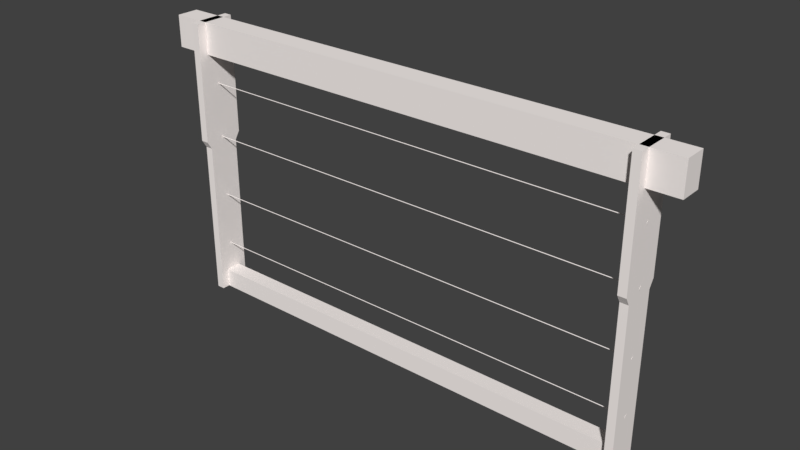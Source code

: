 # Source: HiveFrame.blend  (saved by Blender 2.79.0; exported with 4.5.12 LTS)
import bpy
from mathutils import Matrix  # noqa: F401  (used for matrix-valued properties, if any)

bpy.ops.wm.read_factory_settings(use_empty=True)
scene = bpy.context.scene
scene.name = 'Scene'

# ---- collections
col_collection_1 = bpy.data.collections.new('Collection 1'); scene.collection.children.link(col_collection_1)

# ---- materials (node trees are filled in below, after node groups)
mat_material_002 = bpy.data.materials.new('Material.002')
mat_material_002.alpha_threshold = 0.0
mat_material_002.use_transparent_shadow = False
mat_material_002.diffuse_color = (0.9699, 0.9068, 0.8795, 1.0)
mat_material_002.roughness = 0.5

# ---- material node trees

# ---- world
world_world = bpy.data.worlds.new('World'); scene.world = world_world
world_world.color = (0.05088, 0.05088, 0.05088)
world_world.use_sun_shadow = False
world_world.sun_shadow_jitter_overblur = 0.0
world_world.cycles.sampling_method = 'MANUAL'

# ---- meshes
me_cube_006 = bpy.data.meshes.new('Cube.006')
me_cube_006.from_pydata([(-16.75, -0.7094, 7.375), (-16.75, -0.7094, 9.375), (-16.75, 0.6906, 7.375), (-16.75, 0.6906, 9.375), (-14.35, 0.01558, -5.625), (-14.35, 0.0151, -5.63), (-14.35, 0.01368, -5.634), (-14.35, 0.01137, -5.639), (-14.35, 0.008258, -5.642), (-14.35, 0.004469, -5.645), (-14.35, 0.0001471, -5.648), (-14.35, -0.004543, -5.649), (-14.35, -0.00942, -5.65), (-14.35, -0.0143, -5.649), (-14.35, -0.01899, -5.648), (-14.35, -0.02331, -5.645), (-14.35, -0.0271, -5.642), (-14.35, -0.03021, -5.639), (-14.35, -0.03252, -5.634), (-14.35, -0.03394, -5.63), (-14.35, -0.03442, -5.625), (-14.35, -0.03394, -5.62), (-14.35, -0.03252, -5.615), (-14.35, -0.03021, -5.611), (-14.35, -0.0271, -5.607), (-14.35, -0.02331, -5.604), (-14.35, -0.01899, -5.602), (-14.35, -0.0143, -5.6), (-14.35, -0.00942, -5.6), (-14.35, -0.004543, -5.6), (-14.35, 0.0001471, -5.602), (-14.35, 0.004469, -5.604), (-14.35, 0.008258, -5.607), (-14.35, 0.01137, -5.611), (-14.35, 0.01368, -5.615), (-14.35, 0.0151, -5.62), (-14.35, 0.01558, -2.125), (-14.35, 0.0151, -2.13), (-14.35, 0.01368, -2.134), (-14.35, 0.01137, -2.139), (-14.35, 0.008258, -2.142), (-14.35, 0.004469, -2.145), (-14.35, 0.0001471, -2.148), (-14.35, -0.004543, -2.149), (-14.35, -0.00942, -2.15), (-14.35, -0.0143, -2.149), (-14.35, -0.01899, -2.148), (-14.35, -0.02331, -2.145), (-14.35, -0.0271, -2.142), (-14.35, -0.03021, -2.139), (-14.35, -0.03252, -2.134), (-14.35, -0.03394, -2.13), (-14.35, -0.03442, -2.125), (-14.35, -0.03394, -2.12), (-14.35, -0.03252, -2.115), (-14.35, -0.03021, -2.111), (-14.35, -0.0271, -2.107), (-14.35, -0.02331, -2.104), (-14.35, -0.01899, -2.102), (-14.35, -0.0143, -2.1), (-14.35, -0.00942, -2.1), (-14.35, -0.004543, -2.1), (-14.35, 0.0001471, -2.102), (-14.35, 0.004469, -2.104), (-14.35, 0.008258, -2.107), (-14.35, 0.01137, -2.111), (-14.35, 0.01368, -2.115), (-14.35, 0.0151, -2.12), (-14.35, 0.01558, 1.875), (-14.35, 0.0151, 1.87), (-14.35, 0.01368, 1.866), (-14.35, 0.01137, 1.861), (-14.35, 0.008258, 1.858), (-14.35, 0.004469, 1.855), (-14.35, 0.0001471, 1.852), (-14.35, -0.004543, 1.851), (-14.35, -0.00942, 1.85), (-14.35, -0.0143, 1.851), (-14.35, -0.01899, 1.852), (-14.35, -0.02331, 1.855), (-14.35, -0.0271, 1.858), (-14.35, -0.03021, 1.861), (-14.35, -0.03252, 1.866), (-14.35, -0.03394, 1.87), (-14.35, -0.03442, 1.875), (-14.35, -0.03394, 1.88), (-14.35, -0.03252, 1.885), (-14.35, -0.03021, 1.889), (-14.35, -0.0271, 1.893), (-14.35, -0.02331, 1.896), (-14.35, -0.01899, 1.898), (-14.35, -0.0143, 1.9), (-14.35, -0.00942, 1.9), (-14.35, -0.004543, 1.9), (-14.35, 0.0001471, 1.898), (-14.35, 0.004469, 1.896), (-14.35, 0.008258, 1.893), (-14.35, 0.01137, 1.889), (-14.35, 0.01368, 1.885), (-14.35, 0.0151, 1.88), (-14.35, 0.01558, 5.375), (-14.35, 0.0151, 5.37), (-14.35, 0.01368, 5.366), (-14.35, 0.01137, 5.361), (-14.35, 0.008257, 5.358), (-14.35, 0.004469, 5.355), (-14.35, 0.0001466, 5.352), (-14.35, -0.004543, 5.351), (-14.35, -0.00942, 5.35), (-14.35, -0.0143, 5.351), (-14.35, -0.01899, 5.352), (-14.35, -0.02331, 5.355), (-14.35, -0.0271, 5.358), (-14.35, -0.03021, 5.361), (-14.35, -0.03252, 5.366), (-14.35, -0.03394, 5.37), (-14.35, -0.03442, 5.375), (-14.35, -0.03394, 5.38), (-14.35, -0.03252, 5.385), (-14.35, -0.03021, 5.389), (-14.35, -0.0271, 5.393), (-14.35, -0.02331, 5.396), (-14.35, -0.01899, 5.398), (-14.35, -0.0143, 5.4), (-14.35, -0.00942, 5.4), (-14.35, -0.004543, 5.4), (-14.35, 0.0001466, 5.398), (-14.35, 0.004469, 5.396), (-14.35, 0.008257, 5.393), (-14.35, 0.01137, 5.389), (-14.35, 0.01368, 5.385), (-14.35, 0.0151, 5.38), (-14.86, 0.09058, -5.625), (-14.34, 0.09058, -5.625), (-14.86, 0.08866, -5.644), (-14.34, 0.08866, -5.644), (-14.86, 0.08297, -5.663), (-14.34, 0.08297, -5.663), (-14.86, 0.07373, -5.68), (-14.34, 0.07373, -5.68), (-14.86, 0.06129, -5.695), (-14.34, 0.06129, -5.695), (-14.86, 0.04614, -5.708), (-14.34, 0.04614, -5.708), (-14.86, 0.02885, -5.717), (-14.34, 0.02885, -5.717), (-14.86, 0.01009, -5.723), (-14.34, 0.01009, -5.723), (-14.86, -0.00942, -5.725), (-14.34, -0.00942, -5.725), (-14.86, -0.02893, -5.723), (-14.34, -0.02893, -5.723), (-14.86, -0.04769, -5.717), (-14.34, -0.04769, -5.717), (-14.86, -0.06498, -5.708), (-14.34, -0.06498, -5.708), (-14.86, -0.08013, -5.695), (-14.34, -0.08013, -5.695), (-14.86, -0.09257, -5.68), (-14.34, -0.09257, -5.68), (-14.86, -0.1018, -5.663), (-14.34, -0.1018, -5.663), (-14.86, -0.1075, -5.644), (-14.34, -0.1075, -5.644), (-14.86, -0.1094, -5.625), (-14.34, -0.1094, -5.625), (-14.86, -0.1075, -5.605), (-14.34, -0.1075, -5.605), (-14.86, -0.1018, -5.586), (-14.34, -0.1018, -5.586), (-14.86, -0.09257, -5.569), (-14.34, -0.09257, -5.569), (-14.86, -0.08013, -5.554), (-14.34, -0.08013, -5.554), (-14.86, -0.06498, -5.541), (-14.34, -0.06498, -5.541), (-14.86, -0.04769, -5.532), (-14.34, -0.04769, -5.532), (-14.86, -0.02893, -5.527), (-14.34, -0.02893, -5.527), (-14.86, -0.00942, -5.525), (-14.34, -0.00942, -5.525), (-14.86, 0.01009, -5.527), (-14.34, 0.01009, -5.527), (-14.86, 0.02885, -5.532), (-14.34, 0.02885, -5.532), (-14.86, 0.04614, -5.541), (-14.34, 0.04614, -5.541), (-14.86, 0.06129, -5.554), (-14.34, 0.06129, -5.554), (-14.86, 0.07373, -5.569), (-14.34, 0.07373, -5.569), (-14.86, 0.08297, -5.586), (-14.34, 0.08297, -5.586), (-14.86, 0.08866, -5.605), (-14.34, 0.08866, -5.605), (-14.86, 0.09058, -2.125), (-14.34, 0.09058, -2.125), (-14.86, 0.08866, -2.144), (-14.34, 0.08866, -2.144), (-14.86, 0.08297, -2.163), (-14.34, 0.08297, -2.163), (-14.86, 0.07373, -2.18), (-14.34, 0.07373, -2.18), (-14.86, 0.06129, -2.195), (-14.34, 0.06129, -2.195), (-14.86, 0.04614, -2.208), (-14.34, 0.04614, -2.208), (-14.86, 0.02885, -2.217), (-14.34, 0.02885, -2.217), (-14.86, 0.01009, -2.223), (-14.34, 0.01009, -2.223), (-14.86, -0.00942, -2.225), (-14.34, -0.00942, -2.225), (-14.86, -0.02893, -2.223), (-14.34, -0.02893, -2.223), (-14.86, -0.04769, -2.217), (-14.34, -0.04769, -2.217), (-14.86, -0.06498, -2.208), (-14.34, -0.06498, -2.208), (-14.86, -0.08013, -2.195), (-14.34, -0.08013, -2.195), (-14.86, -0.09257, -2.18), (-14.34, -0.09257, -2.18), (-14.86, -0.1018, -2.163), (-14.34, -0.1018, -2.163), (-14.86, -0.1075, -2.144), (-14.34, -0.1075, -2.144), (-14.86, -0.1094, -2.125), (-14.34, -0.1094, -2.125), (-14.86, -0.1075, -2.105), (-14.34, -0.1075, -2.105), (-14.86, -0.1018, -2.086), (-14.34, -0.1018, -2.086), (-14.86, -0.09257, -2.069), (-14.34, -0.09257, -2.069), (-14.86, -0.08013, -2.054), (-14.34, -0.08013, -2.054), (-14.86, -0.06498, -2.041), (-14.34, -0.06498, -2.041), (-14.86, -0.04769, -2.032), (-14.34, -0.04769, -2.032), (-14.86, -0.02893, -2.027), (-14.34, -0.02893, -2.027), (-14.86, -0.00942, -2.025), (-14.34, -0.00942, -2.025), (-14.86, 0.01009, -2.027), (-14.34, 0.01009, -2.027), (-14.86, 0.02885, -2.032), (-14.34, 0.02885, -2.032), (-14.86, 0.04614, -2.041), (-14.34, 0.04614, -2.041), (-14.86, 0.06129, -2.054), (-14.34, 0.06129, -2.054), (-14.86, 0.07373, -2.069), (-14.34, 0.07373, -2.069), (-14.86, 0.08297, -2.086), (-14.34, 0.08297, -2.086), (-14.86, 0.08866, -2.105), (-14.34, 0.08866, -2.105), (-14.86, 0.09058, 1.875), (-14.34, 0.09058, 1.875), (-14.86, 0.08866, 1.856), (-14.34, 0.08866, 1.856), (-14.86, 0.08297, 1.837), (-14.34, 0.08297, 1.837), (-14.86, 0.07373, 1.82), (-14.34, 0.07373, 1.82), (-14.86, 0.06129, 1.805), (-14.34, 0.06129, 1.805), (-14.86, 0.04614, 1.792), (-14.34, 0.04614, 1.792), (-14.86, 0.02885, 1.783), (-14.34, 0.02885, 1.783), (-14.86, 0.01009, 1.777), (-14.34, 0.01009, 1.777), (-14.86, -0.00942, 1.775), (-14.34, -0.00942, 1.775), (-14.86, -0.02893, 1.777), (-14.34, -0.02893, 1.777), (-14.86, -0.04769, 1.783), (-14.34, -0.04769, 1.783), (-14.86, -0.06498, 1.792), (-14.34, -0.06498, 1.792), (-14.86, -0.08013, 1.805), (-14.34, -0.08013, 1.805), (-14.86, -0.09257, 1.82), (-14.34, -0.09257, 1.82), (-14.86, -0.1018, 1.837), (-14.34, -0.1018, 1.837), (-14.86, -0.1075, 1.856), (-14.34, -0.1075, 1.856), (-14.86, -0.1094, 1.875), (-14.34, -0.1094, 1.875), (-14.86, -0.1075, 1.895), (-14.34, -0.1075, 1.895), (-14.86, -0.1018, 1.914), (-14.34, -0.1018, 1.914), (-14.86, -0.09257, 1.931), (-14.34, -0.09257, 1.931), (-14.86, -0.08013, 1.946), (-14.34, -0.08013, 1.946), (-14.86, -0.06498, 1.959), (-14.34, -0.06498, 1.959), (-14.86, -0.04769, 1.968), (-14.34, -0.04769, 1.968), (-14.86, -0.02893, 1.973), (-14.34, -0.02893, 1.973), (-14.86, -0.00942, 1.975), (-14.34, -0.00942, 1.975), (-14.86, 0.01009, 1.973), (-14.34, 0.01009, 1.973), (-14.86, 0.02885, 1.968), (-14.34, 0.02885, 1.968), (-14.86, 0.04614, 1.959), (-14.34, 0.04614, 1.959), (-14.86, 0.06129, 1.946), (-14.34, 0.06129, 1.946), (-14.86, 0.07373, 1.931), (-14.34, 0.07373, 1.931), (-14.86, 0.08297, 1.914), (-14.34, 0.08297, 1.914), (-14.86, 0.08866, 1.895), (-14.34, 0.08866, 1.895), (-14.86, 0.09058, 5.375), (-14.34, 0.09058, 5.375), (-14.86, 0.08866, 5.356), (-14.34, 0.08866, 5.356), (-14.86, 0.08297, 5.337), (-14.34, 0.08297, 5.337), (-14.86, 0.07373, 5.32), (-14.34, 0.07373, 5.32), (-14.86, 0.06129, 5.305), (-14.34, 0.06129, 5.305), (-14.86, 0.04614, 5.292), (-14.34, 0.04614, 5.292), (-14.86, 0.02885, 5.283), (-14.34, 0.02885, 5.283), (-14.86, 0.01009, 5.277), (-14.34, 0.01009, 5.277), (-14.86, -0.00942, 5.275), (-14.34, -0.00942, 5.275), (-14.86, -0.02893, 5.277), (-14.34, -0.02893, 5.277), (-14.86, -0.04769, 5.283), (-14.34, -0.04769, 5.283), (-14.86, -0.06498, 5.292), (-14.34, -0.06498, 5.292), (-14.86, -0.08013, 5.305), (-14.34, -0.08013, 5.305), (-14.86, -0.09257, 5.32), (-14.34, -0.09257, 5.32), (-14.86, -0.1018, 5.337), (-14.34, -0.1018, 5.337), (-14.86, -0.1075, 5.356), (-14.34, -0.1075, 5.356), (-14.86, -0.1094, 5.375), (-14.34, -0.1094, 5.375), (-14.86, -0.1075, 5.395), (-14.34, -0.1075, 5.395), (-14.86, -0.1018, 5.414), (-14.34, -0.1018, 5.414), (-14.86, -0.09257, 5.431), (-14.34, -0.09257, 5.431), (-14.86, -0.08013, 5.446), (-14.34, -0.08013, 5.446), (-14.86, -0.06498, 5.459), (-14.34, -0.06498, 5.459), (-14.86, -0.04769, 5.468), (-14.34, -0.04769, 5.468), (-14.86, -0.02893, 5.473), (-14.34, -0.02893, 5.473), (-14.86, -0.00942, 5.475), (-14.34, -0.00942, 5.475), (-14.86, 0.01009, 5.473), (-14.34, 0.01009, 5.473), (-14.86, 0.02885, 5.468), (-14.34, 0.02885, 5.468), (-14.86, 0.04614, 5.459), (-14.34, 0.04614, 5.459), (-14.86, 0.06129, 5.446), (-14.34, 0.06129, 5.446), (-14.86, 0.07373, 5.431), (-14.34, 0.07373, 5.431), (-14.86, 0.08297, 5.414), (-14.34, 0.08297, 5.414), (-14.86, 0.08866, 5.395), (-14.34, 0.08866, 5.395), (-14.35, -0.5094, -8.625), (-14.35, -0.5094, -7.425), (-14.35, 0.4906, -8.625), (-14.35, 0.4906, -7.425), (-14.85, -1.309, 1.875), (-14.85, -1.309, 9.375), (-14.85, 1.291, 1.875), (-14.85, 1.291, 9.375), (-14.35, -1.309, 9.375), (-14.35, 1.291, 1.875), (-14.35, 1.291, 9.375), (-14.85, -1.009, 1.375), (-14.85, 0.9906, 1.375), (-14.35, -1.009, 1.375), (-14.85, -1.009, -8.625), (-14.85, 0.9906, -8.625), (-14.35, 0.9906, -8.625), (-14.35, -1.009, -8.625), (-14.35, 0.9906, 1.375), (-14.35, -1.309, 1.875), (16.75, -0.7094, 7.375), (16.75, -0.7094, 9.375), (16.75, 0.6906, 7.375), (16.75, 0.6906, 9.375), (0.0, -0.7094, 7.375), (0.0, -0.7094, 9.375), (0.0, 0.6906, 7.375), (0.0, 0.6906, 9.375), (14.35, 0.01558, -5.625), (0.0, 0.01558, -5.625), (14.35, 0.0151, -5.63), (0.0, 0.0151, -5.63), (14.35, 0.01368, -5.634), (0.0, 0.01368, -5.634), (14.35, 0.01137, -5.639), (0.0, 0.01137, -5.639), (14.35, 0.008258, -5.642), (0.0, 0.008258, -5.642), (14.35, 0.004469, -5.645), (0.0, 0.004469, -5.645), (14.35, 0.0001471, -5.648), (0.0, 0.0001471, -5.648), (14.35, -0.004543, -5.649), (0.0, -0.004543, -5.649), (14.35, -0.00942, -5.65), (0.0, -0.00942, -5.65), (14.35, -0.0143, -5.649), (0.0, -0.0143, -5.649), (14.35, -0.01899, -5.648), (0.0, -0.01899, -5.648), (14.35, -0.02331, -5.645), (0.0, -0.02331, -5.645), (14.35, -0.0271, -5.642), (0.0, -0.0271, -5.642), (14.35, -0.03021, -5.639), (0.0, -0.03021, -5.639), (14.35, -0.03252, -5.634), (0.0, -0.03252, -5.634), (14.35, -0.03394, -5.63), (0.0, -0.03394, -5.63), (14.35, -0.03442, -5.625), (0.0, -0.03442, -5.625), (14.35, -0.03394, -5.62), (0.0, -0.03394, -5.62), (14.35, -0.03252, -5.615), (0.0, -0.03252, -5.615), (14.35, -0.03021, -5.611), (0.0, -0.03021, -5.611), (14.35, -0.0271, -5.607), (0.0, -0.0271, -5.607), (14.35, -0.02331, -5.604), (0.0, -0.02331, -5.604), (14.35, -0.01899, -5.602), (0.0, -0.01899, -5.602), (14.35, -0.0143, -5.6), (0.0, -0.0143, -5.6), (14.35, -0.00942, -5.6), (0.0, -0.00942, -5.6), (14.35, -0.004543, -5.6), (0.0, -0.004543, -5.6), (14.35, 0.0001471, -5.602), (0.0, 0.0001471, -5.602), (14.35, 0.004469, -5.604), (0.0, 0.004469, -5.604), (14.35, 0.008258, -5.607), (0.0, 0.008258, -5.607), (14.35, 0.01137, -5.611), (0.0, 0.01137, -5.611), (14.35, 0.01368, -5.615), (0.0, 0.01368, -5.615), (14.35, 0.0151, -5.62), (0.0, 0.0151, -5.62), (14.35, 0.01558, -2.125), (0.0, 0.01558, -2.125), (14.35, 0.0151, -2.13), (0.0, 0.0151, -2.13), (14.35, 0.01368, -2.134), (0.0, 0.01368, -2.134), (14.35, 0.01137, -2.139), (0.0, 0.01137, -2.139), (14.35, 0.008258, -2.142), (0.0, 0.008258, -2.142), (14.35, 0.004469, -2.145), (0.0, 0.004469, -2.145), (14.35, 0.0001471, -2.148), (0.0, 0.0001471, -2.148), (14.35, -0.004543, -2.149), (0.0, -0.004543, -2.149), (14.35, -0.00942, -2.15), (0.0, -0.00942, -2.15), (14.35, -0.0143, -2.149), (0.0, -0.0143, -2.149), (14.35, -0.01899, -2.148), (0.0, -0.01899, -2.148), (14.35, -0.02331, -2.145), (0.0, -0.02331, -2.145), (14.35, -0.0271, -2.142), (0.0, -0.0271, -2.142), (14.35, -0.03021, -2.139), (0.0, -0.03021, -2.139), (14.35, -0.03252, -2.134), (0.0, -0.03252, -2.134), (14.35, -0.03394, -2.13), (0.0, -0.03394, -2.13), (14.35, -0.03442, -2.125), (0.0, -0.03442, -2.125), (14.35, -0.03394, -2.12), (0.0, -0.03394, -2.12), (14.35, -0.03252, -2.115), (0.0, -0.03252, -2.115), (14.35, -0.03021, -2.111), (0.0, -0.03021, -2.111), (14.35, -0.0271, -2.107), (0.0, -0.0271, -2.107), (14.35, -0.02331, -2.104), (0.0, -0.02331, -2.104), (14.35, -0.01899, -2.102), (0.0, -0.01899, -2.102), (14.35, -0.0143, -2.1), (0.0, -0.0143, -2.1), (14.35, -0.00942, -2.1), (0.0, -0.00942, -2.1), (14.35, -0.004543, -2.1), (0.0, -0.004543, -2.1), (14.35, 0.0001471, -2.102), (0.0, 0.0001471, -2.102), (14.35, 0.004469, -2.104), (0.0, 0.004469, -2.104), (14.35, 0.008258, -2.107), (0.0, 0.008258, -2.107), (14.35, 0.01137, -2.111), (0.0, 0.01137, -2.111), (14.35, 0.01368, -2.115), (0.0, 0.01368, -2.115), (14.35, 0.0151, -2.12), (0.0, 0.0151, -2.12), (14.35, 0.01558, 1.875), (0.0, 0.01558, 1.875), (14.35, 0.0151, 1.87), (0.0, 0.0151, 1.87), (14.35, 0.01368, 1.866), (0.0, 0.01368, 1.866), (14.35, 0.01137, 1.861), (0.0, 0.01137, 1.861), (14.35, 0.008258, 1.858), (0.0, 0.008258, 1.858), (14.35, 0.004469, 1.855), (0.0, 0.004469, 1.855), (14.35, 0.0001471, 1.852), (0.0, 0.0001471, 1.852), (14.35, -0.004543, 1.851), (0.0, -0.004543, 1.851), (14.35, -0.00942, 1.85), (0.0, -0.00942, 1.85), (14.35, -0.0143, 1.851), (0.0, -0.0143, 1.851), (14.35, -0.01899, 1.852), (0.0, -0.01899, 1.852), (14.35, -0.02331, 1.855), (0.0, -0.02331, 1.855), (14.35, -0.0271, 1.858), (0.0, -0.0271, 1.858), (14.35, -0.03021, 1.861), (0.0, -0.03021, 1.861), (14.35, -0.03252, 1.866), (0.0, -0.03252, 1.866), (14.35, -0.03394, 1.87), (0.0, -0.03394, 1.87), (14.35, -0.03442, 1.875), (0.0, -0.03442, 1.875), (14.35, -0.03394, 1.88), (0.0, -0.03394, 1.88), (14.35, -0.03252, 1.885), (0.0, -0.03252, 1.885), (14.35, -0.03021, 1.889), (0.0, -0.03021, 1.889), (14.35, -0.0271, 1.893), (0.0, -0.0271, 1.893), (14.35, -0.02331, 1.896), (0.0, -0.02331, 1.896), (14.35, -0.01899, 1.898), (0.0, -0.01899, 1.898), (14.35, -0.0143, 1.9), (0.0, -0.0143, 1.9), (14.35, -0.00942, 1.9), (0.0, -0.00942, 1.9), (14.35, -0.004543, 1.9), (0.0, -0.004543, 1.9), (14.35, 0.0001471, 1.898), (0.0, 0.0001471, 1.898), (14.35, 0.004469, 1.896), (0.0, 0.004469, 1.896), (14.35, 0.008258, 1.893), (0.0, 0.008258, 1.893), (14.35, 0.01137, 1.889), (0.0, 0.01137, 1.889), (14.35, 0.01368, 1.885), (0.0, 0.01368, 1.885), (14.35, 0.0151, 1.88), (0.0, 0.0151, 1.88), (14.35, 0.01558, 5.375), (0.0, 0.01558, 5.375), (14.35, 0.0151, 5.37), (0.0, 0.0151, 5.37), (14.35, 0.01368, 5.366), (0.0, 0.01368, 5.366), (14.35, 0.01137, 5.361), (0.0, 0.01137, 5.361), (14.35, 0.008257, 5.358), (0.0, 0.008257, 5.358), (14.35, 0.004469, 5.355), (0.0, 0.004469, 5.355), (14.35, 0.0001466, 5.352), (0.0, 0.0001466, 5.352), (14.35, -0.004543, 5.351), (0.0, -0.004543, 5.351), (14.35, -0.00942, 5.35), (0.0, -0.00942, 5.35), (14.35, -0.0143, 5.351), (0.0, -0.0143, 5.351), (14.35, -0.01899, 5.352), (0.0, -0.01899, 5.352), (14.35, -0.02331, 5.355), (0.0, -0.02331, 5.355), (14.35, -0.0271, 5.358), (0.0, -0.0271, 5.358), (14.35, -0.03021, 5.361), (0.0, -0.03021, 5.361), (14.35, -0.03252, 5.366), (0.0, -0.03252, 5.366), (14.35, -0.03394, 5.37), (0.0, -0.03394, 5.37), (14.35, -0.03442, 5.375), (0.0, -0.03442, 5.375), (14.35, -0.03394, 5.38), (0.0, -0.03394, 5.38), (14.35, -0.03252, 5.385), (0.0, -0.03252, 5.385), (14.35, -0.03021, 5.389), (0.0, -0.03021, 5.389), (14.35, -0.0271, 5.393), (0.0, -0.0271, 5.393), (14.35, -0.02331, 5.396), (0.0, -0.02331, 5.396), (14.35, -0.01899, 5.398), (0.0, -0.01899, 5.398), (14.35, -0.0143, 5.4), (0.0, -0.0143, 5.4), (14.35, -0.00942, 5.4), (0.0, -0.00942, 5.4), (14.35, -0.004543, 5.4), (0.0, -0.004543, 5.4), (14.35, 0.0001466, 5.398), (0.0, 0.0001466, 5.398), (14.35, 0.004469, 5.396), (0.0, 0.004469, 5.396), (14.35, 0.008257, 5.393), (0.0, 0.008257, 5.393), (14.35, 0.01137, 5.389), (0.0, 0.01137, 5.389), (14.35, 0.01368, 5.385), (0.0, 0.01368, 5.385), (14.35, 0.0151, 5.38), (0.0, 0.0151, 5.38), (14.86, 0.09058, -5.625), (14.34, 0.09058, -5.625), (14.86, 0.08866, -5.644), (14.34, 0.08866, -5.644), (14.86, 0.08297, -5.663), (14.34, 0.08297, -5.663), (14.86, 0.07373, -5.68), (14.34, 0.07373, -5.68), (14.86, 0.06129, -5.695), (14.34, 0.06129, -5.695), (14.86, 0.04614, -5.708), (14.34, 0.04614, -5.708), (14.86, 0.02885, -5.717), (14.34, 0.02885, -5.717), (14.86, 0.01009, -5.723), (14.34, 0.01009, -5.723), (14.86, -0.00942, -5.725), (14.34, -0.00942, -5.725), (14.86, -0.02893, -5.723), (14.34, -0.02893, -5.723), (14.86, -0.04769, -5.717), (14.34, -0.04769, -5.717), (14.86, -0.06498, -5.708), (14.34, -0.06498, -5.708), (14.86, -0.08013, -5.695), (14.34, -0.08013, -5.695), (14.86, -0.09257, -5.68), (14.34, -0.09257, -5.68), (14.86, -0.1018, -5.663), (14.34, -0.1018, -5.663), (14.86, -0.1075, -5.644), (14.34, -0.1075, -5.644), (14.86, -0.1094, -5.625), (14.34, -0.1094, -5.625), (14.86, -0.1075, -5.605), (14.34, -0.1075, -5.605), (14.86, -0.1018, -5.586), (14.34, -0.1018, -5.586), (14.86, -0.09257, -5.569), (14.34, -0.09257, -5.569), (14.86, -0.08013, -5.554), (14.34, -0.08013, -5.554), (14.86, -0.06498, -5.541), (14.34, -0.06498, -5.541), (14.86, -0.04769, -5.532), (14.34, -0.04769, -5.532), (14.86, -0.02893, -5.527), (14.34, -0.02893, -5.527), (14.86, -0.00942, -5.525), (14.34, -0.00942, -5.525), (14.86, 0.01009, -5.527), (14.34, 0.01009, -5.527), (14.86, 0.02885, -5.532), (14.34, 0.02885, -5.532), (14.86, 0.04614, -5.541), (14.34, 0.04614, -5.541), (14.86, 0.06129, -5.554), (14.34, 0.06129, -5.554), (14.86, 0.07373, -5.569), (14.34, 0.07373, -5.569), (14.86, 0.08297, -5.586), (14.34, 0.08297, -5.586), (14.86, 0.08866, -5.605), (14.34, 0.08866, -5.605), (14.86, 0.09058, -2.125), (14.34, 0.09058, -2.125), (14.86, 0.08866, -2.144), (14.34, 0.08866, -2.144), (14.86, 0.08297, -2.163), (14.34, 0.08297, -2.163), (14.86, 0.07373, -2.18), (14.34, 0.07373, -2.18), (14.86, 0.06129, -2.195), (14.34, 0.06129, -2.195), (14.86, 0.04614, -2.208), (14.34, 0.04614, -2.208), (14.86, 0.02885, -2.217), (14.34, 0.02885, -2.217), (14.86, 0.01009, -2.223), (14.34, 0.01009, -2.223), (14.86, -0.00942, -2.225), (14.34, -0.00942, -2.225), (14.86, -0.02893, -2.223), (14.34, -0.02893, -2.223), (14.86, -0.04769, -2.217), (14.34, -0.04769, -2.217), (14.86, -0.06498, -2.208), (14.34, -0.06498, -2.208), (14.86, -0.08013, -2.195), (14.34, -0.08013, -2.195), (14.86, -0.09257, -2.18), (14.34, -0.09257, -2.18), (14.86, -0.1018, -2.163), (14.34, -0.1018, -2.163), (14.86, -0.1075, -2.144), (14.34, -0.1075, -2.144), (14.86, -0.1094, -2.125), (14.34, -0.1094, -2.125), (14.86, -0.1075, -2.105), (14.34, -0.1075, -2.105), (14.86, -0.1018, -2.086), (14.34, -0.1018, -2.086), (14.86, -0.09257, -2.069), (14.34, -0.09257, -2.069), (14.86, -0.08013, -2.054), (14.34, -0.08013, -2.054), (14.86, -0.06498, -2.041), (14.34, -0.06498, -2.041), (14.86, -0.04769, -2.032), (14.34, -0.04769, -2.032), (14.86, -0.02893, -2.027), (14.34, -0.02893, -2.027), (14.86, -0.00942, -2.025), (14.34, -0.00942, -2.025), (14.86, 0.01009, -2.027), (14.34, 0.01009, -2.027), (14.86, 0.02885, -2.032), (14.34, 0.02885, -2.032), (14.86, 0.04614, -2.041), (14.34, 0.04614, -2.041), (14.86, 0.06129, -2.054), (14.34, 0.06129, -2.054), (14.86, 0.07373, -2.069), (14.34, 0.07373, -2.069), (14.86, 0.08297, -2.086), (14.34, 0.08297, -2.086), (14.86, 0.08866, -2.105), (14.34, 0.08866, -2.105), (14.86, 0.09058, 1.875), (14.34, 0.09058, 1.875), (14.86, 0.08866, 1.856), (14.34, 0.08866, 1.856), (14.86, 0.08297, 1.837), (14.34, 0.08297, 1.837), (14.86, 0.07373, 1.82), (14.34, 0.07373, 1.82), (14.86, 0.06129, 1.805), (14.34, 0.06129, 1.805), (14.86, 0.04614, 1.792), (14.34, 0.04614, 1.792), (14.86, 0.02885, 1.783), (14.34, 0.02885, 1.783), (14.86, 0.01009, 1.777), (14.34, 0.01009, 1.777), (14.86, -0.00942, 1.775), (14.34, -0.00942, 1.775), (14.86, -0.02893, 1.777), (14.34, -0.02893, 1.777), (14.86, -0.04769, 1.783), (14.34, -0.04769, 1.783), (14.86, -0.06498, 1.792), (14.34, -0.06498, 1.792), (14.86, -0.08013, 1.805), (14.34, -0.08013, 1.805), (14.86, -0.09257, 1.82), (14.34, -0.09257, 1.82), (14.86, -0.1018, 1.837), (14.34, -0.1018, 1.837), (14.86, -0.1075, 1.856), (14.34, -0.1075, 1.856), (14.86, -0.1094, 1.875), (14.34, -0.1094, 1.875), (14.86, -0.1075, 1.895), (14.34, -0.1075, 1.895), (14.86, -0.1018, 1.914), (14.34, -0.1018, 1.914), (14.86, -0.09257, 1.931), (14.34, -0.09257, 1.931), (14.86, -0.08013, 1.946), (14.34, -0.08013, 1.946), (14.86, -0.06498, 1.959), (14.34, -0.06498, 1.959), (14.86, -0.04769, 1.968), (14.34, -0.04769, 1.968), (14.86, -0.02893, 1.973), (14.34, -0.02893, 1.973), (14.86, -0.00942, 1.975), (14.34, -0.00942, 1.975), (14.86, 0.01009, 1.973), (14.34, 0.01009, 1.973), (14.86, 0.02885, 1.968), (14.34, 0.02885, 1.968), (14.86, 0.04614, 1.959), (14.34, 0.04614, 1.959), (14.86, 0.06129, 1.946), (14.34, 0.06129, 1.946), (14.86, 0.07373, 1.931), (14.34, 0.07373, 1.931), (14.86, 0.08297, 1.914), (14.34, 0.08297, 1.914), (14.86, 0.08866, 1.895), (14.34, 0.08866, 1.895), (14.86, 0.09058, 5.375), (14.34, 0.09058, 5.375), (14.86, 0.08866, 5.356), (14.34, 0.08866, 5.356), (14.86, 0.08297, 5.337), (14.34, 0.08297, 5.337), (14.86, 0.07373, 5.32), (14.34, 0.07373, 5.32), (14.86, 0.06129, 5.305), (14.34, 0.06129, 5.305), (14.86, 0.04614, 5.292), (14.34, 0.04614, 5.292), (14.86, 0.02885, 5.283), (14.34, 0.02885, 5.283), (14.86, 0.01009, 5.277), (14.34, 0.01009, 5.277), (14.86, -0.00942, 5.275), (14.34, -0.00942, 5.275), (14.86, -0.02893, 5.277), (14.34, -0.02893, 5.277), (14.86, -0.04769, 5.283), (14.34, -0.04769, 5.283), (14.86, -0.06498, 5.292), (14.34, -0.06498, 5.292), (14.86, -0.08013, 5.305), (14.34, -0.08013, 5.305), (14.86, -0.09257, 5.32), (14.34, -0.09257, 5.32), (14.86, -0.1018, 5.337), (14.34, -0.1018, 5.337), (14.86, -0.1075, 5.356), (14.34, -0.1075, 5.356), (14.86, -0.1094, 5.375), (14.34, -0.1094, 5.375), (14.86, -0.1075, 5.395), (14.34, -0.1075, 5.395), (14.86, -0.1018, 5.414), (14.34, -0.1018, 5.414), (14.86, -0.09257, 5.431), (14.34, -0.09257, 5.431), (14.86, -0.08013, 5.446), (14.34, -0.08013, 5.446), (14.86, -0.06498, 5.459), (14.34, -0.06498, 5.459), (14.86, -0.04769, 5.468), (14.34, -0.04769, 5.468), (14.86, -0.02893, 5.473), (14.34, -0.02893, 5.473), (14.86, -0.00942, 5.475), (14.34, -0.00942, 5.475), (14.86, 0.01009, 5.473), (14.34, 0.01009, 5.473), (14.86, 0.02885, 5.468), (14.34, 0.02885, 5.468), (14.86, 0.04614, 5.459), (14.34, 0.04614, 5.459), (14.86, 0.06129, 5.446), (14.34, 0.06129, 5.446), (14.86, 0.07373, 5.431), (14.34, 0.07373, 5.431), (14.86, 0.08297, 5.414), (14.34, 0.08297, 5.414), (14.86, 0.08866, 5.395), (14.34, 0.08866, 5.395), (14.35, -0.5094, -8.625), (14.35, -0.5094, -7.425), (14.35, 0.4906, -8.625), (14.35, 0.4906, -7.425), (0.0, -0.5094, -8.625), (0.0, -0.5094, -7.425), (0.0, 0.4906, -8.625), (0.0, 0.4906, -7.425), (14.85, -1.309, 1.875), (14.85, -1.309, 9.375), (14.35, -1.309, 9.375), (14.35, 1.291, 1.875), (14.35, 1.291, 9.375), (14.85, 1.291, 9.375), (14.85, -1.009, 1.375), (14.85, 0.9906, 1.375), (14.35, -1.009, 1.375), (14.85, -1.009, -8.625), (14.85, 0.9906, -8.625), (14.35, 0.9906, -8.625), (14.35, -1.009, -8.625), (14.35, 0.9906, 1.375), (14.85, 1.291, 1.875), (14.35, -1.309, 1.875)], [], [(0, 1, 3, 2), (2, 3, 415, 414), (412, 413, 1, 0), (2, 414, 412, 0), (415, 3, 1, 413), (4, 417, 419, 5), (5, 419, 421, 6), (6, 421, 423, 7), (7, 423, 425, 8), (8, 425, 427, 9), (9, 427, 429, 10), (10, 429, 431, 11), (11, 431, 433, 12), (12, 433, 435, 13), (13, 435, 437, 14), (14, 437, 439, 15), (15, 439, 441, 16), (16, 441, 443, 17), (17, 443, 445, 18), (18, 445, 447, 19), (19, 447, 449, 20), (20, 449, 451, 21), (21, 451, 453, 22), (22, 453, 455, 23), (23, 455, 457, 24), (24, 457, 459, 25), (25, 459, 461, 26), (26, 461, 463, 27), (27, 463, 465, 28), (28, 465, 467, 29), (29, 467, 469, 30), (30, 469, 471, 31), (31, 471, 473, 32), (32, 473, 475, 33), (33, 475, 477, 34), (34, 477, 479, 35), (35, 479, 417, 4), (4, 5, 6, 7, 8, 9, 10, 11, 12, 13, 14, 15, 16, 17, 18, 19, 20, 21, 22, 23, 24, 25, 26, 27, 28, 29, 30, 31, 32, 33, 34, 35), (36, 481, 483, 37), (37, 483, 485, 38), (38, 485, 487, 39), (39, 487, 489, 40), (40, 489, 491, 41), (41, 491, 493, 42), (42, 493, 495, 43), (43, 495, 497, 44), (44, 497, 499, 45), (45, 499, 501, 46), (46, 501, 503, 47), (47, 503, 505, 48), (48, 505, 507, 49), (49, 507, 509, 50), (50, 509, 511, 51), (51, 511, 513, 52), (52, 513, 515, 53), (53, 515, 517, 54), (54, 517, 519, 55), (55, 519, 521, 56), (56, 521, 523, 57), (57, 523, 525, 58), (58, 525, 527, 59), (59, 527, 529, 60), (60, 529, 531, 61), (61, 531, 533, 62), (62, 533, 535, 63), (63, 535, 537, 64), (64, 537, 539, 65), (65, 539, 541, 66), (66, 541, 543, 67), (67, 543, 481, 36), (36, 37, 38, 39, 40, 41, 42, 43, 44, 45, 46, 47, 48, 49, 50, 51, 52, 53, 54, 55, 56, 57, 58, 59, 60, 61, 62, 63, 64, 65, 66, 67), (68, 545, 547, 69), (69, 547, 549, 70), (70, 549, 551, 71), (71, 551, 553, 72), (72, 553, 555, 73), (73, 555, 557, 74), (74, 557, 559, 75), (75, 559, 561, 76), (76, 561, 563, 77), (77, 563, 565, 78), (78, 565, 567, 79), (79, 567, 569, 80), (80, 569, 571, 81), (81, 571, 573, 82), (82, 573, 575, 83), (83, 575, 577, 84), (84, 577, 579, 85), (85, 579, 581, 86), (86, 581, 583, 87), (87, 583, 585, 88), (88, 585, 587, 89), (89, 587, 589, 90), (90, 589, 591, 91), (91, 591, 593, 92), (92, 593, 595, 93), (93, 595, 597, 94), (94, 597, 599, 95), (95, 599, 601, 96), (96, 601, 603, 97), (97, 603, 605, 98), (98, 605, 607, 99), (99, 607, 545, 68), (68, 69, 70, 71, 72, 73, 74, 75, 76, 77, 78, 79, 80, 81, 82, 83, 84, 85, 86, 87, 88, 89, 90, 91, 92, 93, 94, 95, 96, 97, 98, 99), (100, 609, 611, 101), (101, 611, 613, 102), (102, 613, 615, 103), (103, 615, 617, 104), (104, 617, 619, 105), (105, 619, 621, 106), (106, 621, 623, 107), (107, 623, 625, 108), (108, 625, 627, 109), (109, 627, 629, 110), (110, 629, 631, 111), (111, 631, 633, 112), (112, 633, 635, 113), (113, 635, 637, 114), (114, 637, 639, 115), (115, 639, 641, 116), (116, 641, 643, 117), (117, 643, 645, 118), (118, 645, 647, 119), (119, 647, 649, 120), (120, 649, 651, 121), (121, 651, 653, 122), (122, 653, 655, 123), (123, 655, 657, 124), (124, 657, 659, 125), (125, 659, 661, 126), (126, 661, 663, 127), (127, 663, 665, 128), (128, 665, 667, 129), (129, 667, 669, 130), (130, 669, 671, 131), (131, 671, 609, 100), (100, 101, 102, 103, 104, 105, 106, 107, 108, 109, 110, 111, 112, 113, 114, 115, 116, 117, 118, 119, 120, 121, 122, 123, 124, 125, 126, 127, 128, 129, 130, 131), (132, 133, 135, 134), (134, 135, 137, 136), (136, 137, 139, 138), (138, 139, 141, 140), (140, 141, 143, 142), (142, 143, 145, 144), (144, 145, 147, 146), (146, 147, 149, 148), (148, 149, 151, 150), (150, 151, 153, 152), (152, 153, 155, 154), (154, 155, 157, 156), (156, 157, 159, 158), (158, 159, 161, 160), (160, 161, 163, 162), (162, 163, 165, 164), (164, 165, 167, 166), (166, 167, 169, 168), (168, 169, 171, 170), (170, 171, 173, 172), (172, 173, 175, 174), (174, 175, 177, 176), (176, 177, 179, 178), (178, 179, 181, 180), (180, 181, 183, 182), (182, 183, 185, 184), (184, 185, 187, 186), (186, 187, 189, 188), (188, 189, 191, 190), (190, 191, 193, 192), (135, 133, 195, 193, 191, 189, 187, 185, 183, 181, 179, 177, 175, 173, 171, 169, 167, 165, 163, 161, 159, 157, 155, 153, 151, 149, 147, 145, 143, 141, 139, 137), (192, 193, 195, 194), (194, 195, 133, 132), (132, 134, 136, 138, 140, 142, 144, 146, 148, 150, 152, 154, 156, 158, 160, 162, 164, 166, 168, 170, 172, 174, 176, 178, 180, 182, 184, 186, 188, 190, 192, 194), (196, 197, 199, 198), (198, 199, 201, 200), (200, 201, 203, 202), (202, 203, 205, 204), (204, 205, 207, 206), (206, 207, 209, 208), (208, 209, 211, 210), (210, 211, 213, 212), (212, 213, 215, 214), (214, 215, 217, 216), (216, 217, 219, 218), (218, 219, 221, 220), (220, 221, 223, 222), (222, 223, 225, 224), (224, 225, 227, 226), (226, 227, 229, 228), (228, 229, 231, 230), (230, 231, 233, 232), (232, 233, 235, 234), (234, 235, 237, 236), (236, 237, 239, 238), (238, 239, 241, 240), (240, 241, 243, 242), (242, 243, 245, 244), (244, 245, 247, 246), (246, 247, 249, 248), (248, 249, 251, 250), (250, 251, 253, 252), (252, 253, 255, 254), (254, 255, 257, 256), (199, 197, 259, 257, 255, 253, 251, 249, 247, 245, 243, 241, 239, 237, 235, 233, 231, 229, 227, 225, 223, 221, 219, 217, 215, 213, 211, 209, 207, 205, 203, 201), (256, 257, 259, 258), (258, 259, 197, 196), (196, 198, 200, 202, 204, 206, 208, 210, 212, 214, 216, 218, 220, 222, 224, 226, 228, 230, 232, 234, 236, 238, 240, 242, 244, 246, 248, 250, 252, 254, 256, 258), (260, 261, 263, 262), (262, 263, 265, 264), (264, 265, 267, 266), (266, 267, 269, 268), (268, 269, 271, 270), (270, 271, 273, 272), (272, 273, 275, 274), (274, 275, 277, 276), (276, 277, 279, 278), (278, 279, 281, 280), (280, 281, 283, 282), (282, 283, 285, 284), (284, 285, 287, 286), (286, 287, 289, 288), (288, 289, 291, 290), (290, 291, 293, 292), (292, 293, 295, 294), (294, 295, 297, 296), (296, 297, 299, 298), (298, 299, 301, 300), (300, 301, 303, 302), (302, 303, 305, 304), (304, 305, 307, 306), (306, 307, 309, 308), (308, 309, 311, 310), (310, 311, 313, 312), (312, 313, 315, 314), (314, 315, 317, 316), (316, 317, 319, 318), (318, 319, 321, 320), (263, 261, 323, 321, 319, 317, 315, 313, 311, 309, 307, 305, 303, 301, 299, 297, 295, 293, 291, 289, 287, 285, 283, 281, 279, 277, 275, 273, 271, 269, 267, 265), (320, 321, 323, 322), (322, 323, 261, 260), (260, 262, 264, 266, 268, 270, 272, 274, 276, 278, 280, 282, 284, 286, 288, 290, 292, 294, 296, 298, 300, 302, 304, 306, 308, 310, 312, 314, 316, 318, 320, 322), (324, 325, 327, 326), (326, 327, 329, 328), (328, 329, 331, 330), (330, 331, 333, 332), (332, 333, 335, 334), (334, 335, 337, 336), (336, 337, 339, 338), (338, 339, 341, 340), (340, 341, 343, 342), (342, 343, 345, 344), (344, 345, 347, 346), (346, 347, 349, 348), (348, 349, 351, 350), (350, 351, 353, 352), (352, 353, 355, 354), (354, 355, 357, 356), (356, 357, 359, 358), (358, 359, 361, 360), (360, 361, 363, 362), (362, 363, 365, 364), (364, 365, 367, 366), (366, 367, 369, 368), (368, 369, 371, 370), (370, 371, 373, 372), (372, 373, 375, 374), (374, 375, 377, 376), (376, 377, 379, 378), (378, 379, 381, 380), (380, 381, 383, 382), (382, 383, 385, 384), (327, 325, 387, 385, 383, 381, 379, 377, 375, 373, 371, 369, 367, 365, 363, 361, 359, 357, 355, 353, 351, 349, 347, 345, 343, 341, 339, 337, 335, 333, 331, 329), (384, 385, 387, 386), (386, 387, 325, 324), (324, 326, 328, 330, 332, 334, 336, 338, 340, 342, 344, 346, 348, 350, 352, 354, 356, 358, 360, 362, 364, 366, 368, 370, 372, 374, 376, 378, 380, 382, 384, 386), (390, 391, 935, 934), (932, 933, 389, 388), (390, 934, 932, 388), (935, 391, 389, 933), (392, 393, 395, 394), (394, 395, 398, 397), (397, 398, 396, 407), (407, 396, 393, 392), (394, 392, 407, 397), (398, 395, 393, 396), (402, 399, 400, 403), (403, 400, 406, 404), (404, 406, 401, 405), (405, 401, 399, 402), (394, 397, 406, 400), (407, 392, 399, 401), (397, 407, 401, 406), (392, 394, 400, 399), (405, 402, 403, 404), (408, 410, 411, 409), (410, 414, 415, 411), (412, 408, 409, 413), (410, 408, 412, 414), (415, 413, 409, 411), (416, 418, 419, 417), (418, 420, 421, 419), (420, 422, 423, 421), (422, 424, 425, 423), (424, 426, 427, 425), (426, 428, 429, 427), (428, 430, 431, 429), (430, 432, 433, 431), (432, 434, 435, 433), (434, 436, 437, 435), (436, 438, 439, 437), (438, 440, 441, 439), (440, 442, 443, 441), (442, 444, 445, 443), (444, 446, 447, 445), (446, 448, 449, 447), (448, 450, 451, 449), (450, 452, 453, 451), (452, 454, 455, 453), (454, 456, 457, 455), (456, 458, 459, 457), (458, 460, 461, 459), (460, 462, 463, 461), (462, 464, 465, 463), (464, 466, 467, 465), (466, 468, 469, 467), (468, 470, 471, 469), (470, 472, 473, 471), (472, 474, 475, 473), (474, 476, 477, 475), (419, 421, 423, 425, 427, 429, 431, 433, 435, 437, 439, 441, 443, 445, 447, 449, 451, 453, 455, 457, 459, 461, 463, 465, 467, 469, 471, 473, 475, 477, 479, 417), (476, 478, 479, 477), (478, 416, 417, 479), (416, 478, 476, 474, 472, 470, 468, 466, 464, 462, 460, 458, 456, 454, 452, 450, 448, 446, 444, 442, 440, 438, 436, 434, 432, 430, 428, 426, 424, 422, 420, 418), (480, 482, 483, 481), (482, 484, 485, 483), (484, 486, 487, 485), (486, 488, 489, 487), (488, 490, 491, 489), (490, 492, 493, 491), (492, 494, 495, 493), (494, 496, 497, 495), (496, 498, 499, 497), (498, 500, 501, 499), (500, 502, 503, 501), (502, 504, 505, 503), (504, 506, 507, 505), (506, 508, 509, 507), (508, 510, 511, 509), (510, 512, 513, 511), (512, 514, 515, 513), (514, 516, 517, 515), (516, 518, 519, 517), (518, 520, 521, 519), (520, 522, 523, 521), (522, 524, 525, 523), (524, 526, 527, 525), (526, 528, 529, 527), (528, 530, 531, 529), (530, 532, 533, 531), (532, 534, 535, 533), (534, 536, 537, 535), (536, 538, 539, 537), (538, 540, 541, 539), (483, 485, 487, 489, 491, 493, 495, 497, 499, 501, 503, 505, 507, 509, 511, 513, 515, 517, 519, 521, 523, 525, 527, 529, 531, 533, 535, 537, 539, 541, 543, 481), (540, 542, 543, 541), (542, 480, 481, 543), (480, 542, 540, 538, 536, 534, 532, 530, 528, 526, 524, 522, 520, 518, 516, 514, 512, 510, 508, 506, 504, 502, 500, 498, 496, 494, 492, 490, 488, 486, 484, 482), (544, 546, 547, 545), (546, 548, 549, 547), (548, 550, 551, 549), (550, 552, 553, 551), (552, 554, 555, 553), (554, 556, 557, 555), (556, 558, 559, 557), (558, 560, 561, 559), (560, 562, 563, 561), (562, 564, 565, 563), (564, 566, 567, 565), (566, 568, 569, 567), (568, 570, 571, 569), (570, 572, 573, 571), (572, 574, 575, 573), (574, 576, 577, 575), (576, 578, 579, 577), (578, 580, 581, 579), (580, 582, 583, 581), (582, 584, 585, 583), (584, 586, 587, 585), (586, 588, 589, 587), (588, 590, 591, 589), (590, 592, 593, 591), (592, 594, 595, 593), (594, 596, 597, 595), (596, 598, 599, 597), (598, 600, 601, 599), (600, 602, 603, 601), (602, 604, 605, 603), (547, 549, 551, 553, 555, 557, 559, 561, 563, 565, 567, 569, 571, 573, 575, 577, 579, 581, 583, 585, 587, 589, 591, 593, 595, 597, 599, 601, 603, 605, 607, 545), (604, 606, 607, 605), (606, 544, 545, 607), (544, 606, 604, 602, 600, 598, 596, 594, 592, 590, 588, 586, 584, 582, 580, 578, 576, 574, 572, 570, 568, 566, 564, 562, 560, 558, 556, 554, 552, 550, 548, 546), (608, 610, 611, 609), (610, 612, 613, 611), (612, 614, 615, 613), (614, 616, 617, 615), (616, 618, 619, 617), (618, 620, 621, 619), (620, 622, 623, 621), (622, 624, 625, 623), (624, 626, 627, 625), (626, 628, 629, 627), (628, 630, 631, 629), (630, 632, 633, 631), (632, 634, 635, 633), (634, 636, 637, 635), (636, 638, 639, 637), (638, 640, 641, 639), (640, 642, 643, 641), (642, 644, 645, 643), (644, 646, 647, 645), (646, 648, 649, 647), (648, 650, 651, 649), (650, 652, 653, 651), (652, 654, 655, 653), (654, 656, 657, 655), (656, 658, 659, 657), (658, 660, 661, 659), (660, 662, 663, 661), (662, 664, 665, 663), (664, 666, 667, 665), (666, 668, 669, 667), (611, 613, 615, 617, 619, 621, 623, 625, 627, 629, 631, 633, 635, 637, 639, 641, 643, 645, 647, 649, 651, 653, 655, 657, 659, 661, 663, 665, 667, 669, 671, 609), (668, 670, 671, 669), (670, 608, 609, 671), (608, 670, 668, 666, 664, 662, 660, 658, 656, 654, 652, 650, 648, 646, 644, 642, 640, 638, 636, 634, 632, 630, 628, 626, 624, 622, 620, 618, 616, 614, 612, 610), (672, 674, 675, 673), (674, 676, 677, 675), (676, 678, 679, 677), (678, 680, 681, 679), (680, 682, 683, 681), (682, 684, 685, 683), (684, 686, 687, 685), (686, 688, 689, 687), (688, 690, 691, 689), (690, 692, 693, 691), (692, 694, 695, 693), (694, 696, 697, 695), (696, 698, 699, 697), (698, 700, 701, 699), (700, 702, 703, 701), (702, 704, 705, 703), (704, 706, 707, 705), (706, 708, 709, 707), (708, 710, 711, 709), (710, 712, 713, 711), (712, 714, 715, 713), (714, 716, 717, 715), (716, 718, 719, 717), (718, 720, 721, 719), (720, 722, 723, 721), (722, 724, 725, 723), (724, 726, 727, 725), (726, 728, 729, 727), (728, 730, 731, 729), (730, 732, 733, 731), (675, 677, 679, 681, 683, 685, 687, 689, 691, 693, 695, 697, 699, 701, 703, 705, 707, 709, 711, 713, 715, 717, 719, 721, 723, 725, 727, 729, 731, 733, 735, 673), (732, 734, 735, 733), (734, 672, 673, 735), (672, 734, 732, 730, 728, 726, 724, 722, 720, 718, 716, 714, 712, 710, 708, 706, 704, 702, 700, 698, 696, 694, 692, 690, 688, 686, 684, 682, 680, 678, 676, 674), (736, 738, 739, 737), (738, 740, 741, 739), (740, 742, 743, 741), (742, 744, 745, 743), (744, 746, 747, 745), (746, 748, 749, 747), (748, 750, 751, 749), (750, 752, 753, 751), (752, 754, 755, 753), (754, 756, 757, 755), (756, 758, 759, 757), (758, 760, 761, 759), (760, 762, 763, 761), (762, 764, 765, 763), (764, 766, 767, 765), (766, 768, 769, 767), (768, 770, 771, 769), (770, 772, 773, 771), (772, 774, 775, 773), (774, 776, 777, 775), (776, 778, 779, 777), (778, 780, 781, 779), (780, 782, 783, 781), (782, 784, 785, 783), (784, 786, 787, 785), (786, 788, 789, 787), (788, 790, 791, 789), (790, 792, 793, 791), (792, 794, 795, 793), (794, 796, 797, 795), (739, 741, 743, 745, 747, 749, 751, 753, 755, 757, 759, 761, 763, 765, 767, 769, 771, 773, 775, 777, 779, 781, 783, 785, 787, 789, 791, 793, 795, 797, 799, 737), (796, 798, 799, 797), (798, 736, 737, 799), (736, 798, 796, 794, 792, 790, 788, 786, 784, 782, 780, 778, 776, 774, 772, 770, 768, 766, 764, 762, 760, 758, 756, 754, 752, 750, 748, 746, 744, 742, 740, 738), (800, 802, 803, 801), (802, 804, 805, 803), (804, 806, 807, 805), (806, 808, 809, 807), (808, 810, 811, 809), (810, 812, 813, 811), (812, 814, 815, 813), (814, 816, 817, 815), (816, 818, 819, 817), (818, 820, 821, 819), (820, 822, 823, 821), (822, 824, 825, 823), (824, 826, 827, 825), (826, 828, 829, 827), (828, 830, 831, 829), (830, 832, 833, 831), (832, 834, 835, 833), (834, 836, 837, 835), (836, 838, 839, 837), (838, 840, 841, 839), (840, 842, 843, 841), (842, 844, 845, 843), (844, 846, 847, 845), (846, 848, 849, 847), (848, 850, 851, 849), (850, 852, 853, 851), (852, 854, 855, 853), (854, 856, 857, 855), (856, 858, 859, 857), (858, 860, 861, 859), (803, 805, 807, 809, 811, 813, 815, 817, 819, 821, 823, 825, 827, 829, 831, 833, 835, 837, 839, 841, 843, 845, 847, 849, 851, 853, 855, 857, 859, 861, 863, 801), (860, 862, 863, 861), (862, 800, 801, 863), (800, 862, 860, 858, 856, 854, 852, 850, 848, 846, 844, 842, 840, 838, 836, 834, 832, 830, 828, 826, 824, 822, 820, 818, 816, 814, 812, 810, 808, 806, 804, 802), (864, 866, 867, 865), (866, 868, 869, 867), (868, 870, 871, 869), (870, 872, 873, 871), (872, 874, 875, 873), (874, 876, 877, 875), (876, 878, 879, 877), (878, 880, 881, 879), (880, 882, 883, 881), (882, 884, 885, 883), (884, 886, 887, 885), (886, 888, 889, 887), (888, 890, 891, 889), (890, 892, 893, 891), (892, 894, 895, 893), (894, 896, 897, 895), (896, 898, 899, 897), (898, 900, 901, 899), (900, 902, 903, 901), (902, 904, 905, 903), (904, 906, 907, 905), (906, 908, 909, 907), (908, 910, 911, 909), (910, 912, 913, 911), (912, 914, 915, 913), (914, 916, 917, 915), (916, 918, 919, 917), (918, 920, 921, 919), (920, 922, 923, 921), (922, 924, 925, 923), (867, 869, 871, 873, 875, 877, 879, 881, 883, 885, 887, 889, 891, 893, 895, 897, 899, 901, 903, 905, 907, 909, 911, 913, 915, 917, 919, 921, 923, 925, 927, 865), (924, 926, 927, 925), (926, 864, 865, 927), (864, 926, 924, 922, 920, 918, 916, 914, 912, 910, 908, 906, 904, 902, 900, 898, 896, 894, 892, 890, 888, 886, 884, 882, 880, 878, 876, 874, 872, 870, 868, 866), (930, 934, 935, 931), (932, 928, 929, 933), (930, 928, 932, 934), (935, 933, 929, 931), (936, 950, 941, 937), (950, 939, 940, 941), (939, 951, 938, 940), (951, 936, 937, 938), (950, 939, 951, 936), (940, 938, 937, 941), (945, 946, 943, 942), (946, 947, 949, 943), (947, 948, 944, 949), (948, 945, 942, 944), (950, 943, 949, 939), (951, 944, 942, 936), (939, 949, 944, 951), (936, 942, 943, 950), (948, 947, 946, 945)])
_uv = me_cube_006.uv_layers.new(name='UVMap')
_uv.uv.foreach_set('vector', [0.5939, 0.1595, 0.5939, 0.09981, 0.6518, 0.09981, 0.6518, 0.1595, 0.1654, 0.9375, 0.08268, 0.9375, 0.08268, 0.4375, 0.1654, 0.4375, 0.08276, 0.4375, 0.1655, 0.4375, 0.1655, 0.9375, 0.08276, 0.9375, 0.2547, 0.9375, 0.2547, 0.4375, 0.3126, 0.4375, 0.3126, 0.9375, 0.313, 0.4375, 0.313, 0.9375, 0.2551, 0.9375, 0.2551, 0.4375, 1.31, 0.0625, 1.373, 0.1784, 1.373, 0.1784, 1.31, 0.0625, 1.31, 0.0625, 1.373, 0.1784, 1.372, 0.1784, 1.31, 0.0625, 1.31, 0.0625, 1.372, 0.1784, 1.372, 0.1784, 1.31, 0.0625, 1.31, 0.0625, 1.372, 0.1784, 1.372, 0.1784, 1.31, 0.0625, 1.298, 0.9192, 1.36, 0.1784, 1.361, 0.1784, 1.298, 0.9192, 1.298, 0.9192, 1.361, 0.1784, 1.361, 0.1784, 1.298, 0.9192, 1.298, 0.9192, 1.361, 0.1784, 1.361, 0.1784, 1.298, 0.9192, 1.298, 0.9192, 1.361, 0.1784, 1.361, 0.1784, 1.299, 0.9192, 1.299, 0.9192, 1.361, 0.1784, 1.361, 0.1784, 1.299, 0.9192, 1.299, 0.9192, 1.361, 0.1784, 1.361, 0.1784, 1.299, 0.9192, 1.299, 0.9192, 1.361, 0.1784, 1.362, 0.1784, 1.299, 0.9192, 1.299, 0.9192, 1.362, 0.1784, 1.362, 0.1784, 1.299, 0.9192, 1.304, 0.0625, 1.366, 0.1784, 1.366, 0.1784, 1.304, 0.0625, 1.304, 0.0625, 1.366, 0.1784, 1.366, 0.1784, 1.303, 0.0625, 1.303, 0.0625, 1.366, 0.1784, 1.366, 0.1784, 1.303, 0.0625, 1.303, 0.0625, 1.366, 0.1784, 1.365, 0.1784, 1.303, 0.0625, 1.303, 0.0625, 1.365, 0.1784, 1.365, 0.1784, 1.303, 0.0625, 1.303, 0.0625, 1.365, 0.1784, 1.365, 0.1784, 1.303, 0.0625, 1.303, 0.0625, 1.365, 0.1784, 1.365, 0.1784, 1.302, 0.0625, 1.302, 0.0625, 1.365, 0.1784, 1.365, 0.1784, 1.302, 0.0625, 1.291, 0.9192, 1.353, 0.1784, 1.353, 0.1784, 1.291, 0.9192, 1.291, 0.9192, 1.353, 0.1784, 1.353, 0.1784, 1.291, 0.9192, 1.291, 0.9192, 1.353, 0.1784, 1.354, 0.1784, 1.291, 0.9192, 1.291, 0.9192, 1.354, 0.1784, 1.354, 0.1784, 1.291, 0.9192, 1.291, 0.9192, 1.354, 0.1784, 1.354, 0.1784, 1.291, 0.9192, 1.291, 0.9192, 1.354, 0.1784, 1.354, 0.1784, 1.292, 0.9192, 1.292, 0.9192, 1.354, 0.1784, 1.354, 0.1784, 1.292, 0.9192, 1.292, 0.9192, 1.354, 0.1784, 1.355, 0.1784, 1.292, 0.9192, 1.311, 0.0625, 1.374, 0.1784, 1.373, 0.1784, 1.311, 0.0625, 1.311, 0.0625, 1.373, 0.1784, 1.373, 0.1784, 1.311, 0.0625, 1.311, 0.0625, 1.373, 0.1784, 1.373, 0.1784, 1.311, 0.0625, 1.311, 0.0625, 1.373, 0.1784, 1.373, 0.1784, 1.31, 0.0625, 0.3006, 0.2586, 0.3006, 0.2585, 0.3005, 0.2584, 0.3005, 0.2582, 0.3006, 0.2581, 0.3006, 0.2579, 0.3008, 0.2578, 0.3009, 0.2577, 0.3011, 0.2576, 0.3013, 0.2576, 0.3015, 0.2575, 0.3017, 0.2575, 0.3019, 0.2576, 0.302, 0.2576, 0.3022, 0.2577, 0.3024, 0.2578, 0.3025, 0.2579, 0.3025, 0.2581, 0.3026, 0.2582, 0.3026, 0.2584, 0.3025, 0.2585, 0.3025, 0.2586, 0.3024, 0.2588, 0.3022, 0.2589, 0.302, 0.2589, 0.3019, 0.259, 0.3017, 0.259, 0.3015, 0.259, 0.3013, 0.259, 0.3011, 0.2589, 0.3009, 0.2589, 0.3008, 0.2588, 1.312, 0.0625, 1.312, 0.4909, 1.312, 0.4909, 1.312, 0.0625, 1.312, 0.0625, 1.312, 0.4909, 1.311, 0.4909, 1.311, 0.0625, 1.311, 0.0625, 1.311, 0.4909, 1.311, 0.4909, 1.311, 0.0625, 1.311, 0.0625, 1.311, 0.4909, 1.311, 0.4909, 1.311, 0.0625, 1.293, 0.9192, 1.293, 0.4909, 1.294, 0.4909, 1.294, 0.9192, 1.294, 0.9192, 1.294, 0.4909, 1.294, 0.4909, 1.294, 0.9192, 1.294, 0.9192, 1.294, 0.4909, 1.294, 0.4909, 1.294, 0.9192, 1.294, 0.9192, 1.294, 0.4909, 1.294, 0.4909, 1.294, 0.9192, 1.294, 0.9192, 1.294, 0.4909, 1.294, 0.4909, 1.294, 0.9192, 1.294, 0.9192, 1.294, 0.4909, 1.295, 0.4909, 1.295, 0.9192, 1.295, 0.9192, 1.295, 0.4909, 1.295, 0.4909, 1.295, 0.9192, 1.295, 0.9192, 1.295, 0.4909, 1.295, 0.4909, 1.295, 0.9192, 1.307, 0.0625, 1.307, 0.4909, 1.306, 0.4909, 1.306, 0.0625, 1.306, 0.0625, 1.306, 0.4909, 1.306, 0.4909, 1.306, 0.0625, 1.306, 0.0625, 1.306, 0.4909, 1.306, 0.4909, 1.306, 0.0625, 1.306, 0.0625, 1.306, 0.4909, 1.306, 0.4909, 1.306, 0.0625, 1.306, 0.0625, 1.306, 0.4909, 1.306, 0.4909, 1.306, 0.0625, 1.306, 0.0625, 1.306, 0.4909, 1.306, 0.4909, 1.306, 0.0625, 1.306, 0.0625, 1.306, 0.4909, 1.305, 0.4909, 1.305, 0.0625, 1.305, 0.0625, 1.305, 0.4909, 1.305, 0.4909, 1.305, 0.0625, 1.302, 0.0625, 1.302, 0.4909, 1.302, 0.4909, 1.302, 0.0625, 1.302, 0.0625, 1.302, 0.4909, 1.302, 0.4909, 1.302, 0.0625, 1.302, 0.0625, 1.302, 0.4909, 1.302, 0.4909, 1.302, 0.0625, 1.302, 0.0625, 1.302, 0.4909, 1.302, 0.4909, 1.302, 0.0625, 1.302, 0.0625, 1.302, 0.4909, 1.301, 0.4909, 1.301, 0.0625, 1.301, 0.0625, 1.301, 0.4909, 1.301, 0.4909, 1.301, 0.0625, 1.301, 0.0625, 1.301, 0.4909, 1.301, 0.4909, 1.301, 0.0625, 1.301, 0.0625, 1.301, 0.4909, 1.301, 0.4909, 1.301, 0.0625, 1.312, 0.0625, 1.312, 0.4909, 1.312, 0.4909, 1.312, 0.0625, 1.312, 0.0625, 1.312, 0.4909, 1.312, 0.4909, 1.312, 0.0625, 1.312, 0.0625, 1.312, 0.4909, 1.312, 0.4909, 1.312, 0.0625, 1.312, 0.0625, 1.312, 0.4909, 1.312, 0.4909, 1.312, 0.0625, 0.3035, 0.2566, 0.3036, 0.2565, 0.3037, 0.2563, 0.3038, 0.2562, 0.304, 0.2561, 0.3042, 0.2561, 0.3044, 0.2561, 0.3046, 0.2561, 0.3048, 0.2561, 0.305, 0.2561, 0.3051, 0.2562, 0.3053, 0.2563, 0.3054, 0.2565, 0.3055, 0.2566, 0.3055, 0.2567, 0.3055, 0.2569, 0.3055, 0.257, 0.3054, 0.2572, 0.3053, 0.2573, 0.3051, 0.2574, 0.305, 0.2575, 0.3048, 0.2575, 0.3046, 0.2575, 0.3044, 0.2575, 0.3042, 0.2575, 0.304, 0.2575, 0.3038, 0.2574, 0.3037, 0.2573, 0.3036, 0.2572, 0.3035, 0.257, 0.3034, 0.2569, 0.3034, 0.2567, 1.309, 0.0625, 1.309, 0.4909, 1.309, 0.4909, 1.309, 0.0625, 1.309, 0.0625, 1.309, 0.4909, 1.308, 0.4909, 1.308, 0.0625, 1.308, 0.0625, 1.308, 0.4909, 1.308, 0.4909, 1.308, 0.0625, 1.308, 0.0625, 1.308, 0.4909, 1.308, 0.4909, 1.308, 0.0625, 1.296, 0.9192, 1.296, 0.4909, 1.297, 0.4909, 1.297, 0.9192, 1.297, 0.9192, 1.297, 0.4909, 1.297, 0.4909, 1.297, 0.9192, 1.297, 0.9192, 1.297, 0.4909, 1.297, 0.4909, 1.297, 0.9192, 1.297, 0.9192, 1.297, 0.4909, 1.297, 0.4909, 1.297, 0.9192, 1.297, 0.9192, 1.297, 0.4909, 1.297, 0.4909, 1.297, 0.9192, 1.297, 0.9192, 1.297, 0.4909, 1.298, 0.4909, 1.298, 0.9192, 1.298, 0.9192, 1.298, 0.4909, 1.298, 0.4909, 1.298, 0.9192, 1.298, 0.9192, 1.298, 0.4909, 1.298, 0.4909, 1.298, 0.9192, 1.301, 0.0625, 1.301, 0.4909, 1.301, 0.4909, 1.301, 0.0625, 1.301, 0.0625, 1.301, 0.4909, 1.3, 0.4909, 1.3, 0.0625, 1.3, 0.0625, 1.3, 0.4909, 1.3, 0.4909, 1.3, 0.0625, 1.3, 0.0625, 1.3, 0.4909, 1.3, 0.4909, 1.3, 0.0625, 1.3, 0.0625, 1.3, 0.4909, 1.3, 0.4909, 1.3, 0.0625, 1.3, 0.0625, 1.3, 0.4909, 1.3, 0.4909, 1.3, 0.0625, 1.3, 0.0625, 1.3, 0.4909, 1.299, 0.4909, 1.299, 0.0625, 1.299, 0.0625, 1.299, 0.4909, 1.299, 0.4909, 1.299, 0.0625, 1.292, 0.9192, 1.292, 0.4909, 1.292, 0.4909, 1.292, 0.9192, 1.292, 0.9192, 1.292, 0.4909, 1.292, 0.4909, 1.292, 0.9192, 1.292, 0.9192, 1.292, 0.4909, 1.293, 0.4909, 1.293, 0.9192, 1.293, 0.9192, 1.293, 0.4909, 1.293, 0.4909, 1.293, 0.9192, 1.293, 0.9192, 1.293, 0.4909, 1.293, 0.4909, 1.293, 0.9192, 1.293, 0.9192, 1.293, 0.4909, 1.293, 0.4909, 1.293, 0.9192, 1.293, 0.9192, 1.293, 0.4909, 1.293, 0.4909, 1.293, 0.9192, 1.293, 0.9192, 1.293, 0.4909, 1.293, 0.4909, 1.293, 0.9192, 1.31, 0.0625, 1.31, 0.4909, 1.309, 0.4909, 1.309, 0.0625, 1.309, 0.0625, 1.309, 0.4909, 1.309, 0.4909, 1.309, 0.0625, 1.309, 0.0625, 1.309, 0.4909, 1.309, 0.4909, 1.309, 0.0625, 1.309, 0.0625, 1.309, 0.4909, 1.309, 0.4909, 1.309, 0.0625, 0.3034, 0.2613, 0.3034, 0.2612, 0.3035, 0.261, 0.3036, 0.2609, 0.3037, 0.2608, 0.3038, 0.2607, 0.304, 0.2606, 0.3042, 0.2605, 0.3044, 0.2605, 0.3046, 0.2605, 0.3048, 0.2605, 0.305, 0.2606, 0.3051, 0.2607, 0.3053, 0.2608, 0.3054, 0.2609, 0.3055, 0.261, 0.3055, 0.2612, 0.3055, 0.2613, 0.3055, 0.2615, 0.3054, 0.2616, 0.3053, 0.2617, 0.3051, 0.2618, 0.305, 0.2619, 0.3048, 0.262, 0.3046, 0.262, 0.3044, 0.262, 0.3042, 0.262, 0.304, 0.2619, 0.3038, 0.2618, 0.3037, 0.2617, 0.3036, 0.2616, 0.3035, 0.2615, 1.307, 0.0625, 1.37, 0.1784, 1.37, 0.1784, 1.307, 0.0625, 1.307, 0.0625, 1.37, 0.1784, 1.369, 0.1784, 1.307, 0.0625, 1.307, 0.0625, 1.369, 0.1784, 1.369, 0.1784, 1.307, 0.0625, 1.307, 0.0625, 1.369, 0.1784, 1.369, 0.1784, 1.307, 0.0625, 1.295, 0.9192, 1.357, 0.1784, 1.358, 0.1784, 1.295, 0.9192, 1.295, 0.9192, 1.358, 0.1784, 1.358, 0.1784, 1.295, 0.9192, 1.295, 0.9192, 1.358, 0.1784, 1.358, 0.1784, 1.295, 0.9192, 1.295, 0.9192, 1.358, 0.1784, 1.358, 0.1784, 1.296, 0.9192, 1.296, 0.9192, 1.358, 0.1784, 1.358, 0.1784, 1.296, 0.9192, 1.296, 0.9192, 1.358, 0.1784, 1.359, 0.1784, 1.296, 0.9192, 1.296, 0.9192, 1.359, 0.1784, 1.359, 0.1784, 1.296, 0.9192, 1.296, 0.9192, 1.359, 0.1784, 1.359, 0.1784, 1.296, 0.9192, 1.305, 0.0625, 1.368, 0.1784, 1.368, 0.1784, 1.305, 0.0625, 1.305, 0.0625, 1.368, 0.1784, 1.367, 0.1784, 1.305, 0.0625, 1.305, 0.0625, 1.367, 0.1784, 1.367, 0.1784, 1.305, 0.0625, 1.305, 0.0625, 1.367, 0.1784, 1.367, 0.1784, 1.304, 0.0625, 1.304, 0.0625, 1.367, 0.1784, 1.367, 0.1784, 1.304, 0.0625, 1.304, 0.0625, 1.367, 0.1784, 1.367, 0.1784, 1.304, 0.0625, 1.304, 0.0625, 1.367, 0.1784, 1.366, 0.1784, 1.304, 0.0625, 1.304, 0.0625, 1.366, 0.1784, 1.366, 0.1784, 1.304, 0.0625, 1.289, 0.9192, 1.352, 0.1784, 1.352, 0.1784, 1.289, 0.9192, 1.289, 0.9192, 1.352, 0.1784, 1.352, 0.1784, 1.289, 0.9192, 1.289, 0.9192, 1.352, 0.1784, 1.352, 0.1784, 1.29, 0.9192, 1.29, 0.9192, 1.352, 0.1784, 1.352, 0.1784, 1.29, 0.9192, 1.29, 0.9192, 1.352, 0.1784, 1.353, 0.1784, 1.29, 0.9192, 1.29, 0.9192, 1.353, 0.1784, 1.353, 0.1784, 1.29, 0.9192, 1.29, 0.9192, 1.353, 0.1784, 1.353, 0.1784, 1.29, 0.9192, 1.29, 0.9192, 1.353, 0.1784, 1.353, 0.1784, 1.291, 0.9192, 1.308, 0.0625, 1.371, 0.1784, 1.37, 0.1784, 1.308, 0.0625, 1.308, 0.0625, 1.37, 0.1784, 1.37, 0.1784, 1.308, 0.0625, 1.308, 0.0625, 1.37, 0.1784, 1.37, 0.1784, 1.308, 0.0625, 1.308, 0.0625, 1.37, 0.1784, 1.37, 0.1784, 1.307, 0.0625, 0.3025, 0.2565, 0.3025, 0.2566, 0.3026, 0.2567, 0.3026, 0.2569, 0.3025, 0.257, 0.3025, 0.2572, 0.3024, 0.2573, 0.3022, 0.2574, 0.302, 0.2575, 0.3019, 0.2575, 0.3017, 0.2575, 0.3015, 0.2575, 0.3013, 0.2575, 0.3011, 0.2575, 0.3009, 0.2574, 0.3008, 0.2573, 0.3006, 0.2572, 0.3006, 0.257, 0.3005, 0.2569, 0.3005, 0.2567, 0.3006, 0.2566, 0.3006, 0.2565, 0.3008, 0.2563, 0.3009, 0.2562, 0.3011, 0.2561, 0.3013, 0.2561, 0.3015, 0.2561, 0.3017, 0.2561, 0.3019, 0.2561, 0.302, 0.2561, 0.3022, 0.2562, 0.3024, 0.2563, 0.2742, 0.2561, 0.2742, 0.2716, 0.2734, 0.2716, 0.2734, 0.2561, 0.2734, 0.2561, 0.2734, 0.2716, 0.2726, 0.2716, 0.2726, 0.2561, 0.2726, 0.2561, 0.2726, 0.2716, 0.2719, 0.2716, 0.2719, 0.2561, 0.2719, 0.2561, 0.2719, 0.2716, 0.2713, 0.2716, 0.2713, 0.2561, 0.1304, 0.2716, 0.1304, 0.2561, 0.131, 0.2561, 0.131, 0.2716, 0.131, 0.2716, 0.131, 0.2561, 0.1317, 0.2561, 0.1317, 0.2716, 0.1317, 0.2716, 0.1317, 0.2561, 0.1325, 0.2561, 0.1325, 0.2716, 0.1325, 0.2716, 0.1325, 0.2561, 0.1333, 0.2561, 0.1333, 0.2716, 0.1333, 0.2716, 0.1333, 0.2561, 0.1341, 0.2561, 0.1341, 0.2716, 0.1341, 0.2716, 0.1341, 0.2561, 0.1349, 0.2561, 0.1349, 0.2716, 0.1349, 0.2716, 0.1349, 0.2561, 0.1356, 0.2561, 0.1356, 0.2716, 0.1356, 0.2716, 0.1356, 0.2561, 0.1363, 0.2561, 0.1363, 0.2716, 0.2303, 0.2716, 0.2303, 0.2561, 0.2309, 0.2561, 0.2309, 0.2716, 0.2309, 0.2716, 0.2309, 0.2561, 0.2317, 0.2561, 0.2317, 0.2716, 0.2317, 0.2716, 0.2317, 0.2561, 0.2324, 0.2561, 0.2324, 0.2716, 0.2324, 0.2716, 0.2324, 0.2561, 0.2332, 0.2561, 0.2332, 0.2716, 0.2332, 0.2716, 0.2332, 0.2561, 0.2341, 0.2561, 0.2341, 0.2716, 0.2341, 0.2716, 0.2341, 0.2561, 0.2348, 0.2561, 0.2348, 0.2716, 0.2348, 0.2716, 0.2348, 0.2561, 0.2355, 0.2561, 0.2355, 0.2716, 0.2355, 0.2716, 0.2355, 0.2561, 0.2362, 0.2561, 0.2362, 0.2716, 0.1655, 0.2716, 0.1655, 0.2561, 0.1661, 0.2561, 0.1661, 0.2716, 0.1661, 0.2716, 0.1661, 0.2561, 0.1669, 0.2561, 0.1669, 0.2716, 0.1669, 0.2716, 0.1669, 0.2561, 0.1676, 0.2561, 0.1676, 0.2716, 0.1676, 0.2716, 0.1676, 0.2561, 0.1684, 0.2561, 0.1684, 0.2716, 0.1684, 0.2716, 0.1684, 0.2561, 0.1692, 0.2561, 0.1692, 0.2716, 0.1692, 0.2716, 0.1692, 0.2561, 0.17, 0.2561, 0.17, 0.2716, 0.17, 0.2716, 0.17, 0.2561, 0.1707, 0.2561, 0.1707, 0.2716, 0.1707, 0.2716, 0.1707, 0.2561, 0.1714, 0.2561, 0.1714, 0.2716, 0.2771, 0.2561, 0.2771, 0.2716, 0.2765, 0.2716, 0.2765, 0.2561, 0.2765, 0.2561, 0.2765, 0.2716, 0.2758, 0.2716, 0.2758, 0.2561, 0.2188, 0.2737, 0.2191, 0.2731, 0.2195, 0.2727, 0.2201, 0.2722, 0.2208, 0.2719, 0.2215, 0.2717, 0.2223, 0.2716, 0.2231, 0.2716, 0.2239, 0.2717, 0.2247, 0.2719, 0.2253, 0.2722, 0.2259, 0.2727, 0.2264, 0.2731, 0.2267, 0.2737, 0.2268, 0.2743, 0.2268, 0.2748, 0.2267, 0.2754, 0.2264, 0.276, 0.2259, 0.2765, 0.2253, 0.2769, 0.2247, 0.2772, 0.2239, 0.2774, 0.2231, 0.2775, 0.2223, 0.2775, 0.2215, 0.2774, 0.2208, 0.2772, 0.2201, 0.2769, 0.2195, 0.2765, 0.2191, 0.276, 0.2188, 0.2754, 0.2186, 0.2748, 0.2186, 0.2743, 0.2758, 0.2561, 0.2758, 0.2716, 0.275, 0.2716, 0.275, 0.2561, 0.275, 0.2561, 0.275, 0.2716, 0.2742, 0.2716, 0.2742, 0.2561, 0.144, 0.2717, 0.1447, 0.2719, 0.1454, 0.2722, 0.146, 0.2727, 0.1464, 0.2731, 0.1467, 0.2737, 0.1469, 0.2743, 0.1469, 0.2748, 0.1467, 0.2754, 0.1464, 0.276, 0.146, 0.2765, 0.1454, 0.2769, 0.1447, 0.2772, 0.144, 0.2774, 0.1432, 0.2775, 0.1424, 0.2775, 0.1416, 0.2774, 0.1408, 0.2772, 0.1401, 0.2769, 0.1396, 0.2765, 0.1391, 0.276, 0.1388, 0.2754, 0.1386, 0.2748, 0.1386, 0.2743, 0.1388, 0.2737, 0.1391, 0.2731, 0.1396, 0.2727, 0.1401, 0.2722, 0.1408, 0.2719, 0.1416, 0.2717, 0.1424, 0.2716, 0.1432, 0.2716, 0.2449, 0.2561, 0.2449, 0.2716, 0.2441, 0.2716, 0.2441, 0.2561, 0.2441, 0.2561, 0.2441, 0.2716, 0.2434, 0.2716, 0.2434, 0.2561, 0.2434, 0.2561, 0.2434, 0.2716, 0.2426, 0.2716, 0.2426, 0.2561, 0.2426, 0.2561, 0.2426, 0.2716, 0.242, 0.2716, 0.242, 0.2561, 0.1246, 0.2716, 0.1246, 0.2561, 0.1252, 0.2561, 0.1252, 0.2716, 0.1252, 0.2716, 0.1252, 0.2561, 0.1259, 0.2561, 0.1259, 0.2716, 0.1259, 0.2716, 0.1259, 0.2561, 0.1267, 0.2561, 0.1267, 0.2716, 0.1267, 0.2716, 0.1267, 0.2561, 0.1275, 0.2561, 0.1275, 0.2716, 0.1275, 0.2716, 0.1275, 0.2561, 0.1283, 0.2561, 0.1283, 0.2716, 0.1283, 0.2716, 0.1283, 0.2561, 0.1291, 0.2561, 0.1291, 0.2716, 0.1291, 0.2716, 0.1291, 0.2561, 0.1298, 0.2561, 0.1298, 0.2716, 0.1298, 0.2716, 0.1298, 0.2561, 0.1304, 0.2561, 0.1304, 0.2716, 0.2186, 0.2716, 0.2186, 0.2561, 0.2192, 0.2561, 0.2192, 0.2716, 0.2192, 0.2716, 0.2192, 0.2561, 0.22, 0.2561, 0.22, 0.2716, 0.22, 0.2716, 0.22, 0.2561, 0.2207, 0.2561, 0.2207, 0.2716, 0.2207, 0.2716, 0.2207, 0.2561, 0.2215, 0.2561, 0.2215, 0.2716, 0.2215, 0.2716, 0.2215, 0.2561, 0.2223, 0.2561, 0.2223, 0.2716, 0.2223, 0.2716, 0.2223, 0.2561, 0.2231, 0.2561, 0.2231, 0.2716, 0.2231, 0.2716, 0.2231, 0.2561, 0.2238, 0.2561, 0.2238, 0.2716, 0.2238, 0.2716, 0.2238, 0.2561, 0.2245, 0.2561, 0.2245, 0.2716, 0.1538, 0.2716, 0.1538, 0.2561, 0.1544, 0.2561, 0.1544, 0.2716, 0.1544, 0.2716, 0.1544, 0.2561, 0.1552, 0.2561, 0.1552, 0.2716, 0.1552, 0.2716, 0.1552, 0.2561, 0.1559, 0.2561, 0.1559, 0.2716, 0.1559, 0.2716, 0.1559, 0.2561, 0.1567, 0.2561, 0.1567, 0.2716, 0.1567, 0.2716, 0.1567, 0.2561, 0.1575, 0.2561, 0.1575, 0.2716, 0.1575, 0.2716, 0.1575, 0.2561, 0.1583, 0.2561, 0.1583, 0.2716, 0.1583, 0.2716, 0.1583, 0.2561, 0.159, 0.2561, 0.159, 0.2716, 0.159, 0.2716, 0.159, 0.2561, 0.1597, 0.2561, 0.1597, 0.2716, 0.2479, 0.2561, 0.2479, 0.2716, 0.2472, 0.2716, 0.2472, 0.2561, 0.2472, 0.2561, 0.2472, 0.2716, 0.2465, 0.2716, 0.2465, 0.2561, 0.253, 0.2722, 0.2537, 0.2719, 0.2545, 0.2717, 0.2553, 0.2716, 0.2561, 0.2716, 0.2569, 0.2717, 0.2576, 0.2719, 0.2583, 0.2722, 0.2589, 0.2727, 0.2593, 0.2731, 0.2596, 0.2737, 0.2598, 0.2743, 0.2598, 0.2748, 0.2596, 0.2754, 0.2593, 0.276, 0.2589, 0.2765, 0.2583, 0.2769, 0.2576, 0.2772, 0.2569, 0.2774, 0.2561, 0.2775, 0.2553, 0.2775, 0.2545, 0.2774, 0.2537, 0.2772, 0.253, 0.2769, 0.2525, 0.2765, 0.252, 0.276, 0.2517, 0.2754, 0.2515, 0.2748, 0.2515, 0.2743, 0.2517, 0.2737, 0.252, 0.2731, 0.2525, 0.2727, 0.2465, 0.2561, 0.2465, 0.2716, 0.2458, 0.2716, 0.2458, 0.2561, 0.2458, 0.2561, 0.2458, 0.2716, 0.2449, 0.2716, 0.2449, 0.2561, 0.2346, 0.276, 0.2342, 0.2765, 0.2336, 0.2769, 0.2329, 0.2772, 0.2322, 0.2774, 0.2314, 0.2775, 0.2306, 0.2775, 0.2298, 0.2774, 0.229, 0.2772, 0.2283, 0.2769, 0.2278, 0.2765, 0.2273, 0.276, 0.227, 0.2754, 0.2268, 0.2748, 0.2268, 0.2743, 0.227, 0.2737, 0.2273, 0.2731, 0.2278, 0.2727, 0.2283, 0.2722, 0.229, 0.2719, 0.2298, 0.2717, 0.2306, 0.2716, 0.2314, 0.2716, 0.2322, 0.2717, 0.2329, 0.2719, 0.2336, 0.2722, 0.2342, 0.2727, 0.2346, 0.2731, 0.2349, 0.2737, 0.2351, 0.2743, 0.2351, 0.2748, 0.2349, 0.2754, 0.2918, 0.2561, 0.2918, 0.2716, 0.291, 0.2716, 0.291, 0.2561, 0.291, 0.2561, 0.291, 0.2716, 0.2902, 0.2716, 0.2902, 0.2561, 0.2902, 0.2561, 0.2902, 0.2716, 0.2895, 0.2716, 0.2895, 0.2561, 0.2895, 0.2561, 0.2895, 0.2716, 0.2888, 0.2716, 0.2888, 0.2561, 0.1128, 0.2716, 0.1128, 0.2561, 0.1135, 0.2561, 0.1135, 0.2716, 0.1135, 0.2716, 0.1135, 0.2561, 0.1142, 0.2561, 0.1142, 0.2716, 0.1142, 0.2716, 0.1142, 0.2561, 0.115, 0.2561, 0.115, 0.2716, 0.115, 0.2716, 0.115, 0.2561, 0.1158, 0.2561, 0.1158, 0.2716, 0.1158, 0.2716, 0.1158, 0.2561, 0.1166, 0.2561, 0.1166, 0.2716, 0.1166, 0.2716, 0.1166, 0.2561, 0.1174, 0.2561, 0.1174, 0.2716, 0.1174, 0.2716, 0.1174, 0.2561, 0.1181, 0.2561, 0.1181, 0.2716, 0.1181, 0.2716, 0.1181, 0.2561, 0.1187, 0.2561, 0.1187, 0.2716, 0.2537, 0.2716, 0.2537, 0.2561, 0.2543, 0.2561, 0.2543, 0.2716, 0.2543, 0.2716, 0.2543, 0.2561, 0.2551, 0.2561, 0.2551, 0.2716, 0.2551, 0.2716, 0.2551, 0.2561, 0.2558, 0.2561, 0.2558, 0.2716, 0.2558, 0.2716, 0.2558, 0.2561, 0.2567, 0.2561, 0.2567, 0.2716, 0.2567, 0.2716, 0.2567, 0.2561, 0.2575, 0.2561, 0.2575, 0.2716, 0.2575, 0.2716, 0.2575, 0.2561, 0.2582, 0.2561, 0.2582, 0.2716, 0.2582, 0.2716, 0.2582, 0.2561, 0.2589, 0.2561, 0.2589, 0.2716, 0.2589, 0.2716, 0.2589, 0.2561, 0.2596, 0.2561, 0.2596, 0.2716, 0.1714, 0.2716, 0.1714, 0.2561, 0.172, 0.2561, 0.172, 0.2716, 0.172, 0.2716, 0.172, 0.2561, 0.1727, 0.2561, 0.1727, 0.2716, 0.1727, 0.2716, 0.1727, 0.2561, 0.1735, 0.2561, 0.1735, 0.2716, 0.1735, 0.2716, 0.1735, 0.2561, 0.1743, 0.2561, 0.1743, 0.2716, 0.1743, 0.2716, 0.1743, 0.2561, 0.1751, 0.2561, 0.1751, 0.2716, 0.1751, 0.2716, 0.1751, 0.2561, 0.1759, 0.2561, 0.1759, 0.2716, 0.1759, 0.2716, 0.1759, 0.2561, 0.1766, 0.2561, 0.1766, 0.2716, 0.1766, 0.2716, 0.1766, 0.2561, 0.1772, 0.2561, 0.1772, 0.2716, 0.2947, 0.2561, 0.2947, 0.2716, 0.2941, 0.2716, 0.2941, 0.2561, 0.2941, 0.2561, 0.2941, 0.2716, 0.2933, 0.2716, 0.2933, 0.2561, 0.1135, 0.2727, 0.1141, 0.2722, 0.1147, 0.2719, 0.1155, 0.2717, 0.1163, 0.2716, 0.1171, 0.2716, 0.1179, 0.2717, 0.1186, 0.2719, 0.1193, 0.2722, 0.1199, 0.2727, 0.1203, 0.2731, 0.1206, 0.2737, 0.1208, 0.2743, 0.1208, 0.2748, 0.1206, 0.2754, 0.1203, 0.276, 0.1199, 0.2765, 0.1193, 0.2769, 0.1186, 0.2772, 0.1179, 0.2774, 0.1171, 0.2775, 0.1163, 0.2775, 0.1155, 0.2774, 0.1147, 0.2772, 0.1141, 0.2769, 0.1135, 0.2765, 0.113, 0.276, 0.1127, 0.2754, 0.1126, 0.2748, 0.1126, 0.2743, 0.1127, 0.2737, 0.113, 0.2731, 0.2933, 0.2561, 0.2933, 0.2716, 0.2926, 0.2716, 0.2926, 0.2561, 0.2926, 0.2561, 0.2926, 0.2716, 0.2918, 0.2716, 0.2918, 0.2561, 0.1643, 0.2754, 0.164, 0.276, 0.1635, 0.2765, 0.1629, 0.2769, 0.1623, 0.2772, 0.1615, 0.2774, 0.1607, 0.2775, 0.1599, 0.2775, 0.1591, 0.2774, 0.1584, 0.2772, 0.1577, 0.2769, 0.1571, 0.2765, 0.1567, 0.276, 0.1564, 0.2754, 0.1562, 0.2748, 0.1562, 0.2743, 0.1564, 0.2737, 0.1567, 0.2731, 0.1571, 0.2727, 0.1577, 0.2722, 0.1584, 0.2719, 0.1591, 0.2717, 0.1599, 0.2716, 0.1607, 0.2716, 0.1615, 0.2717, 0.1623, 0.2719, 0.1629, 0.2722, 0.1635, 0.2727, 0.164, 0.2731, 0.1643, 0.2737, 0.1644, 0.2743, 0.1644, 0.2748, 0.2976, 0.2561, 0.2976, 0.2716, 0.2968, 0.2716, 0.2968, 0.2561, 0.2968, 0.2561, 0.2968, 0.2716, 0.296, 0.2716, 0.296, 0.2561, 0.296, 0.2561, 0.296, 0.2716, 0.2953, 0.2716, 0.2953, 0.2561, 0.2953, 0.2561, 0.2953, 0.2716, 0.2947, 0.2716, 0.2947, 0.2561, 0.1363, 0.2716, 0.1363, 0.2561, 0.1369, 0.2561, 0.1369, 0.2716, 0.1369, 0.2716, 0.1369, 0.2561, 0.1376, 0.2561, 0.1376, 0.2716, 0.1376, 0.2716, 0.1376, 0.2561, 0.1384, 0.2561, 0.1384, 0.2716, 0.1384, 0.2716, 0.1384, 0.2561, 0.1392, 0.2561, 0.1392, 0.2716, 0.1392, 0.2716, 0.1392, 0.2561, 0.14, 0.2561, 0.14, 0.2716, 0.14, 0.2716, 0.14, 0.2561, 0.1408, 0.2561, 0.1408, 0.2716, 0.1408, 0.2716, 0.1408, 0.2561, 0.1415, 0.2561, 0.1415, 0.2716, 0.1415, 0.2716, 0.1415, 0.2561, 0.1421, 0.2561, 0.1421, 0.2716, 0.2771, 0.2716, 0.2771, 0.2561, 0.2778, 0.2561, 0.2778, 0.2716, 0.2778, 0.2716, 0.2778, 0.2561, 0.2785, 0.2561, 0.2785, 0.2716, 0.2785, 0.2716, 0.2785, 0.2561, 0.2793, 0.2561, 0.2793, 0.2716, 0.2793, 0.2716, 0.2793, 0.2561, 0.2801, 0.2561, 0.2801, 0.2716, 0.2801, 0.2716, 0.2801, 0.2561, 0.2809, 0.2561, 0.2809, 0.2716, 0.2809, 0.2716, 0.2809, 0.2561, 0.2816, 0.2561, 0.2816, 0.2716, 0.2816, 0.2716, 0.2816, 0.2561, 0.2824, 0.2561, 0.2824, 0.2716, 0.2824, 0.2716, 0.2824, 0.2561, 0.283, 0.2561, 0.283, 0.2716, 0.07377, 0.2716, 0.07377, 0.2561, 0.07439, 0.2561, 0.07439, 0.2716, 0.07439, 0.2716, 0.07439, 0.2561, 0.07511, 0.2561, 0.07511, 0.2716, 0.07511, 0.2716, 0.07511, 0.2561, 0.07589, 0.2561, 0.07589, 0.2716, 0.07589, 0.2716, 0.07589, 0.2561, 0.07669, 0.2561, 0.07669, 0.2716, 0.07669, 0.2716, 0.07669, 0.2561, 0.0775, 0.2561, 0.0775, 0.2716, 0.0775, 0.2716, 0.0775, 0.2561, 0.07828, 0.2561, 0.07828, 0.2716, 0.07828, 0.2716, 0.07828, 0.2561, 0.07899, 0.2561, 0.07899, 0.2716, 0.07899, 0.2716, 0.07899, 0.2561, 0.07962, 0.2561, 0.07962, 0.2716, 0.3005, 0.2561, 0.3005, 0.2716, 0.2999, 0.2716, 0.2999, 0.2561, 0.2999, 0.2561, 0.2999, 0.2716, 0.2992, 0.2716, 0.2992, 0.2561, 0.08009, 0.2731, 0.08054, 0.2727, 0.08111, 0.2722, 0.08179, 0.2719, 0.08254, 0.2717, 0.08333, 0.2716, 0.08414, 0.2716, 0.08494, 0.2717, 0.08569, 0.2719, 0.08636, 0.2722, 0.08694, 0.2727, 0.08739, 0.2731, 0.0877, 0.2737, 0.08786, 0.2743, 0.08786, 0.2748, 0.0877, 0.2754, 0.08739, 0.276, 0.08694, 0.2765, 0.08636, 0.2769, 0.08569, 0.2772, 0.08494, 0.2774, 0.08414, 0.2775, 0.08333, 0.2775, 0.08254, 0.2774, 0.08179, 0.2772, 0.08111, 0.2769, 0.08054, 0.2765, 0.08009, 0.276, 0.07978, 0.2754, 0.07962, 0.2748, 0.07962, 0.2743, 0.07978, 0.2737, 0.2992, 0.2561, 0.2992, 0.2716, 0.2984, 0.2716, 0.2984, 0.2561, 0.2984, 0.2561, 0.2984, 0.2716, 0.2976, 0.2716, 0.2976, 0.2561, 0.1223, 0.2769, 0.1217, 0.2765, 0.1213, 0.276, 0.121, 0.2754, 0.1208, 0.2748, 0.1208, 0.2743, 0.121, 0.2737, 0.1213, 0.2731, 0.1217, 0.2727, 0.1223, 0.2722, 0.123, 0.2719, 0.1237, 0.2717, 0.1245, 0.2716, 0.1253, 0.2716, 0.1261, 0.2717, 0.1269, 0.2719, 0.1275, 0.2722, 0.1281, 0.2727, 0.1286, 0.2731, 0.1289, 0.2737, 0.129, 0.2743, 0.129, 0.2748, 0.1289, 0.2754, 0.1286, 0.276, 0.1281, 0.2765, 0.1275, 0.2769, 0.1269, 0.2772, 0.1261, 0.2774, 0.1253, 0.2775, 0.1245, 0.2775, 0.1237, 0.2774, 0.123, 0.2772, 0.7614, 0.09375, 0.8111, 0.09375, 0.8111, 0.5221, 0.7614, 0.5221, 0.762, 0.5221, 0.8116, 0.5221, 0.8116, 0.9505, 0.762, 0.9505, 0.8837, 0.9505, 0.8837, 0.5221, 0.9251, 0.5221, 0.9251, 0.9505, 0.926, 0.5221, 0.926, 0.9505, 0.8846, 0.9505, 0.8846, 0.5221, 0.5245, 0.5634, 0.5245, 0.7873, 0.4169, 0.7873, 0.4169, 0.5634, 0.6434, 0.4739, 0.6434, 0.25, 0.6641, 0.25, 0.6641, 0.4739, 0.5245, 0.5634, 0.5245, 0.7873, 0.4169, 0.7873, 0.4169, 0.5634, 0.6438, 0.4739, 0.6438, 0.25, 0.6645, 0.25, 0.6645, 0.4739, 0.4598, 0.09981, 0.4598, 0.1774, 0.4805, 0.1774, 0.4805, 0.09981, 0.4319, 0.808, 0.4169, 0.7873, 0.5245, 0.7873, 0.5095, 0.808, 0.5121, 0.25, 0.5121, 0.5485, 0.4293, 0.5485, 0.4293, 0.25, 0.6434, 0.7874, 0.6434, 0.4889, 0.6641, 0.4889, 0.6641, 0.7874, 0.5121, 0.25, 0.5121, 0.5485, 0.4293, 0.5485, 0.4293, 0.25, 0.6438, 0.7874, 0.6438, 0.4889, 0.6645, 0.4889, 0.6645, 0.7874, 0.6434, 0.4739, 0.6641, 0.4739, 0.6641, 0.4889, 0.6434, 0.4889, 0.6438, 0.4739, 0.6645, 0.4739, 0.6645, 0.4889, 0.6438, 0.4889, 0.5245, 0.5634, 0.4169, 0.5634, 0.4293, 0.5485, 0.5121, 0.5485, 0.5245, 0.5634, 0.4169, 0.5634, 0.4293, 0.5485, 0.5121, 0.5485, 0.3854, 0.1595, 0.3647, 0.1595, 0.3647, 0.09981, 0.3854, 0.09981, 0.5939, 0.09959, 0.6519, 0.09959, 0.6519, 0.1593, 0.5939, 0.1593, 0.1654, 0.4375, 0.1654, 0.9375, 0.08268, 0.9375, 0.08268, 0.4375, 0.08276, 0.9375, 0.08276, 0.4375, 0.1655, 0.4375, 0.1655, 0.9375, 0.2547, 0.4375, 0.3126, 0.4375, 0.3126, 0.9375, 0.2547, 0.9375, 0.313, 0.9375, 0.2551, 0.9375, 0.2551, 0.4375, 0.313, 0.4375, 1.31, 0.9192, 1.31, 0.9192, 1.373, 0.1784, 1.373, 0.1784, 1.31, 0.9192, 1.31, 0.9192, 1.372, 0.1784, 1.373, 0.1784, 1.31, 0.9192, 1.31, 0.9192, 1.372, 0.1784, 1.372, 0.1784, 1.31, 0.9192, 1.31, 0.9192, 1.372, 0.1784, 1.372, 0.1784, 1.298, 0.0625, 1.298, 0.0625, 1.361, 0.1784, 1.36, 0.1784, 1.298, 0.0625, 1.298, 0.0625, 1.361, 0.1784, 1.361, 0.1784, 1.298, 0.0625, 1.298, 0.0625, 1.361, 0.1784, 1.361, 0.1784, 1.298, 0.0625, 1.299, 0.0625, 1.361, 0.1784, 1.361, 0.1784, 1.299, 0.0625, 1.299, 0.0625, 1.361, 0.1784, 1.361, 0.1784, 1.299, 0.0625, 1.299, 0.0625, 1.361, 0.1784, 1.361, 0.1784, 1.299, 0.0625, 1.299, 0.0625, 1.362, 0.1784, 1.361, 0.1784, 1.299, 0.0625, 1.299, 0.0625, 1.362, 0.1784, 1.362, 0.1784, 1.304, 0.9192, 1.304, 0.9192, 1.366, 0.1784, 1.366, 0.1784, 1.304, 0.9192, 1.303, 0.9192, 1.366, 0.1784, 1.366, 0.1784, 1.303, 0.9192, 1.303, 0.9192, 1.366, 0.1784, 1.366, 0.1784, 1.303, 0.9192, 1.303, 0.9192, 1.365, 0.1784, 1.366, 0.1784, 1.303, 0.9192, 1.303, 0.9192, 1.365, 0.1784, 1.365, 0.1784, 1.303, 0.9192, 1.303, 0.9192, 1.365, 0.1784, 1.365, 0.1784, 1.303, 0.9192, 1.302, 0.9192, 1.365, 0.1784, 1.365, 0.1784, 1.302, 0.9192, 1.302, 0.9192, 1.365, 0.1784, 1.365, 0.1784, 1.291, 0.0625, 1.291, 0.0625, 1.353, 0.1784, 1.353, 0.1784, 1.291, 0.0625, 1.291, 0.0625, 1.353, 0.1784, 1.353, 0.1784, 1.291, 0.0625, 1.291, 0.0625, 1.354, 0.1784, 1.353, 0.1784, 1.291, 0.0625, 1.291, 0.0625, 1.354, 0.1784, 1.354, 0.1784, 1.291, 0.0625, 1.291, 0.0625, 1.354, 0.1784, 1.354, 0.1784, 1.291, 0.0625, 1.292, 0.0625, 1.354, 0.1784, 1.354, 0.1784, 1.292, 0.0625, 1.292, 0.0625, 1.354, 0.1784, 1.354, 0.1784, 1.292, 0.0625, 1.292, 0.0625, 1.355, 0.1784, 1.354, 0.1784, 1.311, 0.9192, 1.311, 0.9192, 1.373, 0.1784, 1.374, 0.1784, 1.311, 0.9192, 1.311, 0.9192, 1.373, 0.1784, 1.373, 0.1784, 1.18, 0.9794, 1.18, 0.9793, 1.18, 0.9793, 1.18, 0.9793, 1.181, 0.9793, 1.181, 0.9794, 1.181, 0.9794, 1.181, 0.9795, 1.181, 0.9797, 1.181, 0.9798, 1.181, 0.9799, 1.181, 0.9801, 1.181, 0.9802, 1.181, 0.9804, 1.181, 0.9805, 1.181, 0.9806, 1.181, 0.9807, 1.181, 0.9807, 1.18, 0.9808, 1.18, 0.9808, 1.18, 0.9807, 1.18, 0.9807, 1.18, 0.9806, 1.179, 0.9805, 1.179, 0.9804, 1.179, 0.9802, 1.179, 0.9801, 1.179, 0.9799, 1.179, 0.9798, 1.179, 0.9797, 1.179, 0.9795, 1.18, 0.9794, 1.311, 0.9192, 1.311, 0.9192, 1.373, 0.1784, 1.373, 0.1784, 1.311, 0.9192, 1.31, 0.9192, 1.373, 0.1784, 1.373, 0.1784, 0.08741, 0.2579, 0.08749, 0.2581, 0.08753, 0.2582, 0.08753, 0.2584, 0.08749, 0.2585, 0.08741, 0.2586, 0.0873, 0.2588, 0.08716, 0.2589, 0.08699, 0.2589, 0.0868, 0.259, 0.0866, 0.259, 0.0864, 0.259, 0.0862, 0.259, 0.08601, 0.2589, 0.08585, 0.2589, 0.0857, 0.2588, 0.08559, 0.2586, 0.08551, 0.2585, 0.08547, 0.2584, 0.08547, 0.2582, 0.08551, 0.2581, 0.08559, 0.2579, 0.0857, 0.2578, 0.08584, 0.2577, 0.08601, 0.2576, 0.0862, 0.2576, 0.0864, 0.2575, 0.0866, 0.2575, 0.0868, 0.2576, 0.08699, 0.2576, 0.08716, 0.2577, 0.0873, 0.2578, 1.312, 0.9192, 1.312, 0.9192, 1.312, 0.4909, 1.312, 0.4909, 1.312, 0.9192, 1.311, 0.9192, 1.311, 0.4909, 1.312, 0.4909, 1.311, 0.9192, 1.311, 0.9192, 1.311, 0.4909, 1.311, 0.4909, 1.311, 0.9192, 1.311, 0.9192, 1.311, 0.4909, 1.311, 0.4909, 1.293, 0.0625, 1.294, 0.0625, 1.294, 0.4909, 1.293, 0.4909, 1.294, 0.0625, 1.294, 0.0625, 1.294, 0.4909, 1.294, 0.4909, 1.294, 0.0625, 1.294, 0.0625, 1.294, 0.4909, 1.294, 0.4909, 1.294, 0.0625, 1.294, 0.0625, 1.294, 0.4909, 1.294, 0.4909, 1.294, 0.0625, 1.294, 0.0625, 1.294, 0.4909, 1.294, 0.4909, 1.294, 0.0625, 1.295, 0.0625, 1.295, 0.4909, 1.294, 0.4909, 1.295, 0.0625, 1.295, 0.0625, 1.295, 0.4909, 1.295, 0.4909, 1.295, 0.0625, 1.295, 0.0625, 1.295, 0.4909, 1.295, 0.4909, 1.307, 0.9192, 1.306, 0.9192, 1.306, 0.4909, 1.307, 0.4909, 1.306, 0.9192, 1.306, 0.9192, 1.306, 0.4909, 1.306, 0.4909, 1.306, 0.9192, 1.306, 0.9192, 1.306, 0.4909, 1.306, 0.4909, 1.306, 0.9192, 1.306, 0.9192, 1.306, 0.4909, 1.306, 0.4909, 1.306, 0.9192, 1.306, 0.9192, 1.306, 0.4909, 1.306, 0.4909, 1.306, 0.9192, 1.306, 0.9192, 1.306, 0.4909, 1.306, 0.4909, 1.306, 0.9192, 1.305, 0.9192, 1.305, 0.4909, 1.306, 0.4909, 1.305, 0.9192, 1.305, 0.9192, 1.305, 0.4909, 1.305, 0.4909, 1.302, 0.9192, 1.302, 0.9192, 1.302, 0.4909, 1.302, 0.4909, 1.302, 0.9192, 1.302, 0.9192, 1.302, 0.4909, 1.302, 0.4909, 1.302, 0.9192, 1.302, 0.9192, 1.302, 0.4909, 1.302, 0.4909, 1.302, 0.9192, 1.302, 0.9192, 1.302, 0.4909, 1.302, 0.4909, 1.302, 0.9192, 1.301, 0.9192, 1.301, 0.4909, 1.302, 0.4909, 1.301, 0.9192, 1.301, 0.9192, 1.301, 0.4909, 1.301, 0.4909, 1.301, 0.9192, 1.301, 0.9192, 1.301, 0.4909, 1.301, 0.4909, 1.301, 0.9192, 1.301, 0.9192, 1.301, 0.4909, 1.301, 0.4909, 1.312, 0.9192, 1.312, 0.9192, 1.312, 0.4909, 1.312, 0.4909, 1.312, 0.9192, 1.312, 0.9192, 1.312, 0.4909, 1.312, 0.4909, 1.27, 0.979, 1.269, 0.9789, 1.269, 0.9787, 1.269, 0.9786, 1.269, 0.9785, 1.269, 0.9783, 1.269, 0.9782, 1.27, 0.9781, 1.27, 0.9779, 1.27, 0.9779, 1.27, 0.9778, 1.27, 0.9778, 1.27, 0.9778, 1.271, 0.9778, 1.271, 0.9779, 1.271, 0.9779, 1.271, 0.9781, 1.271, 0.9782, 1.271, 0.9783, 1.271, 0.9785, 1.271, 0.9786, 1.271, 0.9787, 1.271, 0.9789, 1.271, 0.979, 1.271, 0.9791, 1.271, 0.9792, 1.271, 0.9792, 1.27, 0.9793, 1.27, 0.9793, 1.27, 0.9792, 1.27, 0.9792, 1.27, 0.9791, 1.312, 0.9192, 1.312, 0.9192, 1.312, 0.4909, 1.312, 0.4909, 1.312, 0.9192, 1.312, 0.9192, 1.312, 0.4909, 1.312, 0.4909, 0.08547, 0.2567, 0.08551, 0.2566, 0.08559, 0.2565, 0.0857, 0.2563, 0.08584, 0.2562, 0.08601, 0.2561, 0.0862, 0.2561, 0.0864, 0.2561, 0.0866, 0.2561, 0.0868, 0.2561, 0.08699, 0.2561, 0.08716, 0.2562, 0.0873, 0.2563, 0.08741, 0.2565, 0.08749, 0.2566, 0.08753, 0.2567, 0.08753, 0.2569, 0.08749, 0.257, 0.08741, 0.2572, 0.0873, 0.2573, 0.08716, 0.2574, 0.08699, 0.2575, 0.0868, 0.2575, 0.0866, 0.2575, 0.0864, 0.2575, 0.0862, 0.2575, 0.08601, 0.2575, 0.08584, 0.2574, 0.0857, 0.2573, 0.08559, 0.2572, 0.08551, 0.257, 0.08547, 0.2569, 1.309, 0.9192, 1.309, 0.9192, 1.309, 0.4909, 1.309, 0.4909, 1.309, 0.9192, 1.308, 0.9192, 1.308, 0.4909, 1.309, 0.4909, 1.308, 0.9192, 1.308, 0.9192, 1.308, 0.4909, 1.308, 0.4909, 1.308, 0.9192, 1.308, 0.9192, 1.308, 0.4909, 1.308, 0.4909, 1.296, 0.0625, 1.297, 0.0625, 1.297, 0.4909, 1.296, 0.4909, 1.297, 0.0625, 1.297, 0.0625, 1.297, 0.4909, 1.297, 0.4909, 1.297, 0.0625, 1.297, 0.0625, 1.297, 0.4909, 1.297, 0.4909, 1.297, 0.0625, 1.297, 0.0625, 1.297, 0.4909, 1.297, 0.4909, 1.297, 0.0625, 1.297, 0.0625, 1.297, 0.4909, 1.297, 0.4909, 1.297, 0.0625, 1.298, 0.0625, 1.298, 0.4909, 1.297, 0.4909, 1.298, 0.0625, 1.298, 0.0625, 1.298, 0.4909, 1.298, 0.4909, 1.298, 0.0625, 1.298, 0.0625, 1.298, 0.4909, 1.298, 0.4909, 1.301, 0.9192, 1.301, 0.9192, 1.301, 0.4909, 1.301, 0.4909, 1.301, 0.9192, 1.3, 0.9192, 1.3, 0.4909, 1.301, 0.4909, 1.3, 0.9192, 1.3, 0.9192, 1.3, 0.4909, 1.3, 0.4909, 1.3, 0.9192, 1.3, 0.9192, 1.3, 0.4909, 1.3, 0.4909, 1.3, 0.9192, 1.3, 0.9192, 1.3, 0.4909, 1.3, 0.4909, 1.3, 0.9192, 1.3, 0.9192, 1.3, 0.4909, 1.3, 0.4909, 1.3, 0.9192, 1.299, 0.9192, 1.299, 0.4909, 1.3, 0.4909, 1.299, 0.9192, 1.299, 0.9192, 1.299, 0.4909, 1.299, 0.4909, 1.292, 0.0625, 1.292, 0.0625, 1.292, 0.4909, 1.292, 0.4909, 1.292, 0.0625, 1.292, 0.0625, 1.292, 0.4909, 1.292, 0.4909, 1.292, 0.0625, 1.293, 0.0625, 1.293, 0.4909, 1.292, 0.4909, 1.293, 0.0625, 1.293, 0.0625, 1.293, 0.4909, 1.293, 0.4909, 1.293, 0.0625, 1.293, 0.0625, 1.293, 0.4909, 1.293, 0.4909, 1.293, 0.0625, 1.293, 0.0625, 1.293, 0.4909, 1.293, 0.4909, 1.293, 0.0625, 1.293, 0.0625, 1.293, 0.4909, 1.293, 0.4909, 1.293, 0.0625, 1.293, 0.0625, 1.293, 0.4909, 1.293, 0.4909, 1.31, 0.9192, 1.309, 0.9192, 1.309, 0.4909, 1.31, 0.4909, 1.309, 0.9192, 1.309, 0.9192, 1.309, 0.4909, 1.309, 0.4909, 1.274, 0.9786, 1.274, 0.9787, 1.274, 0.9789, 1.274, 0.979, 1.274, 0.9791, 1.274, 0.9792, 1.274, 0.9792, 1.273, 0.9793, 1.273, 0.9793, 1.273, 0.9792, 1.273, 0.9792, 1.273, 0.9791, 1.272, 0.979, 1.272, 0.9789, 1.272, 0.9787, 1.272, 0.9786, 1.272, 0.9785, 1.272, 0.9783, 1.272, 0.9782, 1.272, 0.9781, 1.273, 0.9779, 1.273, 0.9779, 1.273, 0.9778, 1.273, 0.9778, 1.273, 0.9778, 1.274, 0.9778, 1.274, 0.9779, 1.274, 0.9779, 1.274, 0.9781, 1.274, 0.9782, 1.274, 0.9783, 1.274, 0.9785, 1.309, 0.9192, 1.309, 0.9192, 1.309, 0.4909, 1.309, 0.4909, 1.309, 0.9192, 1.309, 0.9192, 1.309, 0.4909, 1.309, 0.4909, 0.3026, 0.2612, 0.3026, 0.2613, 0.3025, 0.2615, 0.3025, 0.2616, 0.3024, 0.2617, 0.3022, 0.2618, 0.302, 0.2619, 0.3019, 0.262, 0.3017, 0.262, 0.3015, 0.262, 0.3013, 0.262, 0.3011, 0.2619, 0.3009, 0.2618, 0.3008, 0.2617, 0.3006, 0.2616, 0.3006, 0.2615, 0.3005, 0.2613, 0.3005, 0.2612, 0.3006, 0.261, 0.3006, 0.2609, 0.3008, 0.2608, 0.3009, 0.2607, 0.3011, 0.2606, 0.3013, 0.2605, 0.3015, 0.2605, 0.3017, 0.2605, 0.3019, 0.2605, 0.302, 0.2606, 0.3022, 0.2607, 0.3024, 0.2608, 0.3025, 0.2609, 0.3025, 0.261, 1.307, 0.9192, 1.307, 0.9192, 1.37, 0.1784, 1.37, 0.1784, 1.307, 0.9192, 1.307, 0.9192, 1.369, 0.1784, 1.37, 0.1784, 1.307, 0.9192, 1.307, 0.9192, 1.369, 0.1784, 1.369, 0.1784, 1.307, 0.9192, 1.307, 0.9192, 1.369, 0.1784, 1.369, 0.1784, 1.295, 0.0625, 1.295, 0.0625, 1.358, 0.1784, 1.357, 0.1784, 1.295, 0.0625, 1.295, 0.0625, 1.358, 0.1784, 1.358, 0.1784, 1.295, 0.0625, 1.295, 0.0625, 1.358, 0.1784, 1.358, 0.1784, 1.295, 0.0625, 1.296, 0.0625, 1.358, 0.1784, 1.358, 0.1784, 1.296, 0.0625, 1.296, 0.0625, 1.358, 0.1784, 1.358, 0.1784, 1.296, 0.0625, 1.296, 0.0625, 1.359, 0.1784, 1.358, 0.1784, 1.296, 0.0625, 1.296, 0.0625, 1.359, 0.1784, 1.359, 0.1784, 1.296, 0.0625, 1.296, 0.0625, 1.359, 0.1784, 1.359, 0.1784, 1.305, 0.9192, 1.305, 0.9192, 1.368, 0.1784, 1.368, 0.1784, 1.305, 0.9192, 1.305, 0.9192, 1.367, 0.1784, 1.368, 0.1784, 1.305, 0.9192, 1.305, 0.9192, 1.367, 0.1784, 1.367, 0.1784, 1.305, 0.9192, 1.304, 0.9192, 1.367, 0.1784, 1.367, 0.1784, 1.304, 0.9192, 1.304, 0.9192, 1.367, 0.1784, 1.367, 0.1784, 1.304, 0.9192, 1.304, 0.9192, 1.367, 0.1784, 1.367, 0.1784, 1.304, 0.9192, 1.304, 0.9192, 1.366, 0.1784, 1.367, 0.1784, 1.304, 0.9192, 1.304, 0.9192, 1.366, 0.1784, 1.366, 0.1784, 1.352, 0.75, 1.352, 0.75, 1.414, 0.8659, 1.414, 0.8659, 1.289, 0.0625, 1.289, 0.0625, 1.352, 0.1784, 1.352, 0.1784, 1.289, 0.0625, 1.29, 0.0625, 1.352, 0.1784, 1.352, 0.1784, 1.29, 0.0625, 1.29, 0.0625, 1.352, 0.1784, 1.352, 0.1784, 1.29, 0.0625, 1.29, 0.0625, 1.353, 0.1784, 1.352, 0.1784, 1.29, 0.0625, 1.29, 0.0625, 1.353, 0.1784, 1.353, 0.1784, 1.29, 0.0625, 1.29, 0.0625, 1.353, 0.1784, 1.353, 0.1784, 1.29, 0.0625, 1.291, 0.0625, 1.353, 0.1784, 1.353, 0.1784, 1.308, 0.9192, 1.308, 0.9192, 1.37, 0.1784, 1.371, 0.1784, 1.308, 0.9192, 1.308, 0.9192, 1.37, 0.1784, 1.37, 0.1784, 1.242, 0.9783, 1.242, 0.9782, 1.242, 0.9781, 1.242, 0.9779, 1.242, 0.9779, 1.242, 0.9778, 1.243, 0.9778, 1.243, 0.9778, 1.243, 0.9778, 1.243, 0.9779, 1.243, 0.9779, 1.244, 0.9781, 1.244, 0.9782, 1.244, 0.9783, 1.244, 0.9785, 1.244, 0.9786, 1.244, 0.9787, 1.244, 0.9789, 1.244, 0.979, 1.243, 0.9791, 1.243, 0.9792, 1.243, 0.9792, 1.243, 0.9793, 1.243, 0.9793, 1.242, 0.9792, 1.242, 0.9792, 1.242, 0.9791, 1.242, 0.979, 1.242, 0.9789, 1.242, 0.9787, 1.242, 0.9786, 1.242, 0.9785, 1.308, 0.9192, 1.308, 0.9192, 1.37, 0.1784, 1.37, 0.1784, 1.308, 0.9192, 1.307, 0.9192, 1.37, 0.1784, 1.37, 0.1784, 0.3036, 0.2586, 0.3035, 0.2585, 0.3034, 0.2584, 0.3034, 0.2582, 0.3035, 0.2581, 0.3036, 0.2579, 0.3037, 0.2578, 0.3038, 0.2577, 0.304, 0.2576, 0.3042, 0.2576, 0.3044, 0.2575, 0.3046, 0.2575, 0.3048, 0.2576, 0.305, 0.2576, 0.3051, 0.2577, 0.3053, 0.2578, 0.3054, 0.2579, 0.3055, 0.2581, 0.3055, 0.2582, 0.3055, 0.2584, 0.3055, 0.2585, 0.3054, 0.2586, 0.3053, 0.2588, 0.3051, 0.2589, 0.305, 0.2589, 0.3048, 0.259, 0.3046, 0.259, 0.3044, 0.259, 0.3042, 0.259, 0.304, 0.2589, 0.3038, 0.2589, 0.3037, 0.2588, 0.2391, 0.2716, 0.2383, 0.2716, 0.2383, 0.2561, 0.2391, 0.2561, 0.2383, 0.2716, 0.2375, 0.2716, 0.2375, 0.2561, 0.2383, 0.2561, 0.2375, 0.2716, 0.2368, 0.2716, 0.2368, 0.2561, 0.2375, 0.2561, 0.2368, 0.2716, 0.2362, 0.2716, 0.2362, 0.2561, 0.2368, 0.2561, 0.1011, 0.2561, 0.1018, 0.2561, 0.1018, 0.2716, 0.1011, 0.2716, 0.1018, 0.2561, 0.1025, 0.2561, 0.1025, 0.2716, 0.1018, 0.2716, 0.1025, 0.2561, 0.1033, 0.2561, 0.1033, 0.2716, 0.1025, 0.2716, 0.1033, 0.2561, 0.1041, 0.2561, 0.1041, 0.2716, 0.1033, 0.2716, 0.1041, 0.2561, 0.1049, 0.2561, 0.1049, 0.2716, 0.1041, 0.2716, 0.1049, 0.2561, 0.1057, 0.2561, 0.1057, 0.2716, 0.1049, 0.2716, 0.1057, 0.2561, 0.1064, 0.2561, 0.1064, 0.2716, 0.1057, 0.2716, 0.1064, 0.2561, 0.107, 0.2561, 0.107, 0.2716, 0.1064, 0.2716, 0.08944, 0.2561, 0.09007, 0.2561, 0.09007, 0.2716, 0.08944, 0.2716, 0.09007, 0.2561, 0.09079, 0.2561, 0.09079, 0.2716, 0.09007, 0.2716, 0.09079, 0.2561, 0.09157, 0.2561, 0.09157, 0.2716, 0.09079, 0.2716, 0.09157, 0.2561, 0.09238, 0.2561, 0.09238, 0.2716, 0.09157, 0.2716, 0.09238, 0.2561, 0.09318, 0.2561, 0.09318, 0.2716, 0.09238, 0.2716, 0.09318, 0.2561, 0.09396, 0.2561, 0.09396, 0.2716, 0.09318, 0.2716, 0.09396, 0.2561, 0.09467, 0.2561, 0.09467, 0.2716, 0.09396, 0.2716, 0.09467, 0.2561, 0.09529, 0.2561, 0.09529, 0.2716, 0.09467, 0.2716, 0.1597, 0.2561, 0.1603, 0.2561, 0.1603, 0.2716, 0.1597, 0.2716, 0.1603, 0.2561, 0.161, 0.2561, 0.161, 0.2716, 0.1603, 0.2716, 0.161, 0.2561, 0.1618, 0.2561, 0.1618, 0.2716, 0.161, 0.2716, 0.1618, 0.2561, 0.1626, 0.2561, 0.1626, 0.2716, 0.1618, 0.2716, 0.1626, 0.2561, 0.1634, 0.2561, 0.1634, 0.2716, 0.1626, 0.2716, 0.1634, 0.2561, 0.1642, 0.2561, 0.1642, 0.2716, 0.1634, 0.2716, 0.1642, 0.2561, 0.1649, 0.2561, 0.1649, 0.2716, 0.1642, 0.2716, 0.1649, 0.2561, 0.1655, 0.2561, 0.1655, 0.2716, 0.1649, 0.2716, 0.242, 0.2716, 0.2414, 0.2716, 0.2414, 0.2561, 0.242, 0.2561, 0.2414, 0.2716, 0.2407, 0.2716, 0.2407, 0.2561, 0.2414, 0.2561, 0.236, 0.2727, 0.2366, 0.2722, 0.2372, 0.2719, 0.238, 0.2717, 0.2388, 0.2716, 0.2396, 0.2716, 0.2404, 0.2717, 0.2411, 0.2719, 0.2418, 0.2722, 0.2424, 0.2727, 0.2428, 0.2731, 0.2432, 0.2737, 0.2433, 0.2743, 0.2433, 0.2748, 0.2432, 0.2754, 0.2428, 0.276, 0.2424, 0.2765, 0.2418, 0.2769, 0.2411, 0.2772, 0.2404, 0.2774, 0.2396, 0.2775, 0.2388, 0.2775, 0.238, 0.2774, 0.2372, 0.2772, 0.2366, 0.2769, 0.236, 0.2765, 0.2355, 0.276, 0.2352, 0.2754, 0.2351, 0.2748, 0.2351, 0.2743, 0.2352, 0.2737, 0.2355, 0.2731, 0.2407, 0.2716, 0.2399, 0.2716, 0.2399, 0.2561, 0.2407, 0.2561, 0.2399, 0.2716, 0.2391, 0.2716, 0.2391, 0.2561, 0.2399, 0.2561, 0.1333, 0.2717, 0.1341, 0.2716, 0.1349, 0.2716, 0.1357, 0.2717, 0.1365, 0.2719, 0.1371, 0.2722, 0.1377, 0.2727, 0.1382, 0.2731, 0.1385, 0.2737, 0.1386, 0.2743, 0.1386, 0.2748, 0.1385, 0.2754, 0.1382, 0.276, 0.1377, 0.2765, 0.1371, 0.2769, 0.1365, 0.2772, 0.1357, 0.2774, 0.1349, 0.2775, 0.1341, 0.2775, 0.1333, 0.2774, 0.1326, 0.2772, 0.1319, 0.2769, 0.1313, 0.2765, 0.1309, 0.276, 0.1306, 0.2754, 0.1304, 0.2748, 0.1304, 0.2743, 0.1306, 0.2737, 0.1309, 0.2731, 0.1313, 0.2727, 0.1319, 0.2722, 0.1326, 0.2719, 0.2859, 0.2716, 0.2851, 0.2716, 0.2851, 0.2561, 0.2859, 0.2561, 0.2851, 0.2716, 0.2843, 0.2716, 0.2843, 0.2561, 0.2851, 0.2561, 0.2843, 0.2716, 0.2836, 0.2716, 0.2836, 0.2561, 0.2843, 0.2561, 0.2836, 0.2716, 0.283, 0.2716, 0.283, 0.2561, 0.2836, 0.2561, 0.09529, 0.2561, 0.09592, 0.2561, 0.09592, 0.2716, 0.09529, 0.2716, 0.09592, 0.2561, 0.09663, 0.2561, 0.09663, 0.2716, 0.09592, 0.2716, 0.09663, 0.2561, 0.09741, 0.2561, 0.09741, 0.2716, 0.09663, 0.2716, 0.09741, 0.2561, 0.09822, 0.2561, 0.09822, 0.2716, 0.09741, 0.2716, 0.09822, 0.2561, 0.09902, 0.2561, 0.09902, 0.2716, 0.09822, 0.2716, 0.09902, 0.2561, 0.0998, 0.2561, 0.0998, 0.2716, 0.09902, 0.2716, 0.0998, 0.2561, 0.1005, 0.2561, 0.1005, 0.2716, 0.0998, 0.2716, 0.1005, 0.2561, 0.1011, 0.2561, 0.1011, 0.2716, 0.1005, 0.2716, 0.2245, 0.2561, 0.2251, 0.2561, 0.2251, 0.2716, 0.2245, 0.2716, 0.2251, 0.2561, 0.2258, 0.2561, 0.2258, 0.2716, 0.2251, 0.2716, 0.2258, 0.2561, 0.2266, 0.2561, 0.2266, 0.2716, 0.2258, 0.2716, 0.2266, 0.2561, 0.2274, 0.2561, 0.2274, 0.2716, 0.2266, 0.2716, 0.2274, 0.2561, 0.2282, 0.2561, 0.2282, 0.2716, 0.2274, 0.2716, 0.2282, 0.2561, 0.229, 0.2561, 0.229, 0.2716, 0.2282, 0.2716, 0.229, 0.2561, 0.2297, 0.2561, 0.2297, 0.2716, 0.229, 0.2716, 0.2297, 0.2561, 0.2303, 0.2561, 0.2303, 0.2716, 0.2297, 0.2716, 0.148, 0.2561, 0.1486, 0.2561, 0.1486, 0.2716, 0.148, 0.2716, 0.1486, 0.2561, 0.1493, 0.2561, 0.1493, 0.2716, 0.1486, 0.2716, 0.1493, 0.2561, 0.1501, 0.2561, 0.1501, 0.2716, 0.1493, 0.2716, 0.1501, 0.2561, 0.1509, 0.2561, 0.1509, 0.2716, 0.1501, 0.2716, 0.1509, 0.2561, 0.1517, 0.2561, 0.1517, 0.2716, 0.1509, 0.2716, 0.1517, 0.2561, 0.1525, 0.2561, 0.1525, 0.2716, 0.1517, 0.2716, 0.1525, 0.2561, 0.1532, 0.2561, 0.1532, 0.2716, 0.1525, 0.2716, 0.1532, 0.2561, 0.1538, 0.2561, 0.1538, 0.2716, 0.1532, 0.2716, 0.2888, 0.2716, 0.2882, 0.2716, 0.2882, 0.2561, 0.2888, 0.2561, 0.2882, 0.2716, 0.2875, 0.2716, 0.2875, 0.2561, 0.2882, 0.2561, 0.2514, 0.2737, 0.2515, 0.2743, 0.2515, 0.2748, 0.2514, 0.2754, 0.2511, 0.276, 0.2506, 0.2765, 0.2501, 0.2769, 0.2494, 0.2772, 0.2486, 0.2774, 0.2478, 0.2775, 0.247, 0.2775, 0.2462, 0.2774, 0.2455, 0.2772, 0.2448, 0.2769, 0.2442, 0.2765, 0.2438, 0.276, 0.2435, 0.2754, 0.2433, 0.2748, 0.2433, 0.2743, 0.2435, 0.2737, 0.2438, 0.2731, 0.2442, 0.2727, 0.2448, 0.2722, 0.2455, 0.2719, 0.2462, 0.2717, 0.247, 0.2716, 0.2478, 0.2716, 0.2486, 0.2717, 0.2494, 0.2719, 0.2501, 0.2722, 0.2506, 0.2727, 0.2511, 0.2731, 0.2875, 0.2716, 0.2867, 0.2716, 0.2867, 0.2561, 0.2875, 0.2561, 0.2867, 0.2716, 0.2859, 0.2716, 0.2859, 0.2561, 0.2867, 0.2561, 0.1557, 0.2731, 0.156, 0.2737, 0.1562, 0.2743, 0.1562, 0.2748, 0.156, 0.2754, 0.1557, 0.276, 0.1553, 0.2765, 0.1547, 0.2769, 0.154, 0.2772, 0.1533, 0.2774, 0.1525, 0.2775, 0.1517, 0.2775, 0.1509, 0.2774, 0.1501, 0.2772, 0.1495, 0.2769, 0.1489, 0.2765, 0.1484, 0.276, 0.1481, 0.2754, 0.148, 0.2748, 0.148, 0.2743, 0.1481, 0.2737, 0.1484, 0.2731, 0.1489, 0.2727, 0.1495, 0.2722, 0.1501, 0.2719, 0.1509, 0.2717, 0.1517, 0.2716, 0.1525, 0.2716, 0.1533, 0.2717, 0.154, 0.2719, 0.1547, 0.2722, 0.1553, 0.2727, 0.2625, 0.2716, 0.2617, 0.2716, 0.2617, 0.2561, 0.2625, 0.2561, 0.2617, 0.2716, 0.2609, 0.2716, 0.2609, 0.2561, 0.2617, 0.2561, 0.2609, 0.2716, 0.2602, 0.2716, 0.2602, 0.2561, 0.2609, 0.2561, 0.2602, 0.2716, 0.2596, 0.2716, 0.2596, 0.2561, 0.2602, 0.2561, 0.107, 0.2561, 0.1076, 0.2561, 0.1076, 0.2716, 0.107, 0.2716, 0.1076, 0.2561, 0.1083, 0.2561, 0.1083, 0.2716, 0.1076, 0.2716, 0.1083, 0.2561, 0.1091, 0.2561, 0.1091, 0.2716, 0.1083, 0.2716, 0.1091, 0.2561, 0.1099, 0.2561, 0.1099, 0.2716, 0.1091, 0.2716, 0.1099, 0.2561, 0.1107, 0.2561, 0.1107, 0.2716, 0.1099, 0.2716, 0.1107, 0.2561, 0.1115, 0.2561, 0.1115, 0.2716, 0.1107, 0.2716, 0.1115, 0.2561, 0.1122, 0.2561, 0.1122, 0.2716, 0.1115, 0.2716, 0.1122, 0.2561, 0.1128, 0.2561, 0.1128, 0.2716, 0.1122, 0.2716, 0.2479, 0.2561, 0.2485, 0.2561, 0.2485, 0.2716, 0.2479, 0.2716, 0.2485, 0.2561, 0.2492, 0.2561, 0.2492, 0.2716, 0.2485, 0.2716, 0.2492, 0.2561, 0.25, 0.2561, 0.25, 0.2716, 0.2492, 0.2716, 0.25, 0.2561, 0.2508, 0.2561, 0.2508, 0.2716, 0.25, 0.2716, 0.2508, 0.2561, 0.2516, 0.2561, 0.2516, 0.2716, 0.2508, 0.2716, 0.2516, 0.2561, 0.2524, 0.2561, 0.2524, 0.2716, 0.2516, 0.2716, 0.2524, 0.2561, 0.2531, 0.2561, 0.2531, 0.2716, 0.2524, 0.2716, 0.2531, 0.2561, 0.2537, 0.2561, 0.2537, 0.2716, 0.2531, 0.2716, 0.07962, 0.2561, 0.08025, 0.2561, 0.08025, 0.2716, 0.07962, 0.2716, 0.08025, 0.2561, 0.08096, 0.2561, 0.08096, 0.2716, 0.08025, 0.2716, 0.08096, 0.2561, 0.08174, 0.2561, 0.08174, 0.2716, 0.08096, 0.2716, 0.08174, 0.2561, 0.08255, 0.2561, 0.08255, 0.2716, 0.08174, 0.2716, 0.08255, 0.2561, 0.08335, 0.2561, 0.08335, 0.2716, 0.08255, 0.2716, 0.08335, 0.2561, 0.08413, 0.2561, 0.08413, 0.2716, 0.08335, 0.2716, 0.08413, 0.2561, 0.08484, 0.2561, 0.08484, 0.2716, 0.08413, 0.2716, 0.08484, 0.2561, 0.08547, 0.2561, 0.08547, 0.2716, 0.08484, 0.2716, 0.2654, 0.2716, 0.2648, 0.2716, 0.2648, 0.2561, 0.2654, 0.2561, 0.2648, 0.2716, 0.2641, 0.2716, 0.2641, 0.2561, 0.2648, 0.2561, 0.1052, 0.2765, 0.1048, 0.276, 0.1045, 0.2754, 0.1043, 0.2748, 0.1043, 0.2743, 0.1045, 0.2737, 0.1048, 0.2731, 0.1052, 0.2727, 0.1058, 0.2722, 0.1065, 0.2719, 0.1072, 0.2717, 0.108, 0.2716, 0.1089, 0.2716, 0.1096, 0.2717, 0.1104, 0.2719, 0.1111, 0.2722, 0.1116, 0.2727, 0.1121, 0.2731, 0.1124, 0.2737, 0.1126, 0.2743, 0.1126, 0.2748, 0.1124, 0.2754, 0.1121, 0.276, 0.1116, 0.2765, 0.1111, 0.2769, 0.1104, 0.2772, 0.1096, 0.2774, 0.1089, 0.2775, 0.108, 0.2775, 0.1072, 0.2774, 0.1065, 0.2772, 0.1058, 0.2769, 0.2641, 0.2716, 0.2633, 0.2716, 0.2633, 0.2561, 0.2641, 0.2561, 0.2633, 0.2716, 0.2625, 0.2716, 0.2625, 0.2561, 0.2633, 0.2561, 0.1725, 0.2737, 0.1727, 0.2743, 0.1727, 0.2748, 0.1725, 0.2754, 0.1722, 0.276, 0.1717, 0.2765, 0.1712, 0.2769, 0.1705, 0.2772, 0.1698, 0.2774, 0.169, 0.2775, 0.1681, 0.2775, 0.1673, 0.2774, 0.1666, 0.2772, 0.1659, 0.2769, 0.1654, 0.2765, 0.1649, 0.276, 0.1646, 0.2754, 0.1644, 0.2748, 0.1644, 0.2743, 0.1646, 0.2737, 0.1649, 0.2731, 0.1654, 0.2727, 0.1659, 0.2722, 0.1666, 0.2719, 0.1673, 0.2717, 0.1681, 0.2716, 0.169, 0.2716, 0.1698, 0.2717, 0.1705, 0.2719, 0.1712, 0.2722, 0.1717, 0.2727, 0.1722, 0.2731, 0.07671, 0.2871, 0.0759, 0.2871, 0.0759, 0.2716, 0.07671, 0.2716, 0.0759, 0.2871, 0.07512, 0.2871, 0.07512, 0.2716, 0.0759, 0.2716, 0.07512, 0.2871, 0.0744, 0.2871, 0.0744, 0.2716, 0.07512, 0.2716, 0.0744, 0.2871, 0.07377, 0.2871, 0.07377, 0.2716, 0.0744, 0.2716, 0.1187, 0.2561, 0.1193, 0.2561, 0.1193, 0.2716, 0.1187, 0.2716, 0.1193, 0.2561, 0.12, 0.2561, 0.12, 0.2716, 0.1193, 0.2716, 0.12, 0.2561, 0.1208, 0.2561, 0.1208, 0.2716, 0.12, 0.2716, 0.1208, 0.2561, 0.1216, 0.2561, 0.1216, 0.2716, 0.1208, 0.2716, 0.1216, 0.2561, 0.1224, 0.2561, 0.1224, 0.2716, 0.1216, 0.2716, 0.1224, 0.2561, 0.1232, 0.2561, 0.1232, 0.2716, 0.1224, 0.2716, 0.1232, 0.2561, 0.1239, 0.2561, 0.1239, 0.2716, 0.1232, 0.2716, 0.1239, 0.2561, 0.1246, 0.2561, 0.1246, 0.2716, 0.1239, 0.2716, 0.2654, 0.2561, 0.266, 0.2561, 0.266, 0.2716, 0.2654, 0.2716, 0.266, 0.2561, 0.2668, 0.2561, 0.2668, 0.2716, 0.266, 0.2716, 0.2668, 0.2561, 0.2675, 0.2561, 0.2675, 0.2716, 0.2668, 0.2716, 0.2675, 0.2561, 0.2684, 0.2561, 0.2684, 0.2716, 0.2675, 0.2716, 0.2684, 0.2561, 0.2692, 0.2561, 0.2692, 0.2716, 0.2684, 0.2716, 0.2692, 0.2561, 0.2699, 0.2561, 0.2699, 0.2716, 0.2692, 0.2716, 0.2699, 0.2561, 0.2706, 0.2561, 0.2706, 0.2716, 0.2699, 0.2716, 0.2706, 0.2561, 0.2713, 0.2561, 0.2713, 0.2716, 0.2706, 0.2716, 0.1421, 0.2561, 0.1427, 0.2561, 0.1427, 0.2716, 0.1421, 0.2716, 0.1427, 0.2561, 0.1434, 0.2561, 0.1434, 0.2716, 0.1427, 0.2716, 0.1434, 0.2561, 0.1442, 0.2561, 0.1442, 0.2716, 0.1434, 0.2716, 0.1442, 0.2561, 0.145, 0.2561, 0.145, 0.2716, 0.1442, 0.2716, 0.145, 0.2561, 0.1458, 0.2561, 0.1458, 0.2716, 0.145, 0.2716, 0.1458, 0.2561, 0.1466, 0.2561, 0.1466, 0.2716, 0.1458, 0.2716, 0.1466, 0.2561, 0.1473, 0.2561, 0.1473, 0.2716, 0.1466, 0.2716, 0.1473, 0.2561, 0.148, 0.2561, 0.148, 0.2716, 0.1473, 0.2716, 0.07962, 0.2871, 0.079, 0.2871, 0.079, 0.2716, 0.07962, 0.2716, 0.079, 0.2871, 0.07829, 0.2871, 0.07829, 0.2716, 0.079, 0.2716, 0.09517, 0.2727, 0.09562, 0.2731, 0.09593, 0.2737, 0.09609, 0.2743, 0.09609, 0.2748, 0.09593, 0.2754, 0.09562, 0.276, 0.09517, 0.2765, 0.0946, 0.2769, 0.09392, 0.2772, 0.09318, 0.2774, 0.09238, 0.2775, 0.09157, 0.2775, 0.09077, 0.2774, 0.09002, 0.2772, 0.08935, 0.2769, 0.08878, 0.2765, 0.08832, 0.276, 0.08801, 0.2754, 0.08786, 0.2748, 0.08786, 0.2743, 0.08801, 0.2737, 0.08832, 0.2731, 0.08878, 0.2727, 0.08935, 0.2722, 0.09002, 0.2719, 0.09077, 0.2717, 0.09157, 0.2716, 0.09238, 0.2716, 0.09318, 0.2717, 0.09392, 0.2719, 0.0946, 0.2722, 0.07829, 0.2871, 0.07751, 0.2871, 0.07751, 0.2716, 0.07829, 0.2716, 0.07751, 0.2871, 0.07671, 0.2871, 0.07671, 0.2716, 0.07751, 0.2716, 0.09826, 0.2772, 0.09759, 0.2769, 0.09701, 0.2765, 0.09656, 0.276, 0.09625, 0.2754, 0.09609, 0.2748, 0.09609, 0.2743, 0.09625, 0.2737, 0.09656, 0.2731, 0.09701, 0.2727, 0.09759, 0.2722, 0.09826, 0.2719, 0.09901, 0.2717, 0.0998, 0.2716, 0.1006, 0.2716, 0.1014, 0.2717, 0.1022, 0.2719, 0.1028, 0.2722, 0.1034, 0.2727, 0.1039, 0.2731, 0.1042, 0.2737, 0.1043, 0.2743, 0.1043, 0.2748, 0.1042, 0.2754, 0.1039, 0.276, 0.1034, 0.2765, 0.1028, 0.2769, 0.1022, 0.2772, 0.1014, 0.2774, 0.1006, 0.2775, 0.0998, 0.2775, 0.09901, 0.2774, 0.7614, 0.9505, 0.7614, 0.5221, 0.8111, 0.5221, 0.8111, 0.9505, 0.762, 0.5221, 0.762, 0.09375, 0.8116, 0.09375, 0.8116, 0.5221, 0.8837, 0.09375, 0.9251, 0.09375, 0.9251, 0.5221, 0.8837, 0.5221, 0.926, 0.5221, 0.8846, 0.5221, 0.8846, 0.09375, 0.926, 0.09375, 0.4167, 0.5634, 0.5243, 0.5634, 0.5243, 0.7873, 0.4167, 0.7873, 0.6651, 0.4739, 0.6444, 0.4739, 0.6444, 0.25, 0.6651, 0.25, 0.4172, 0.5634, 0.5248, 0.5634, 0.5248, 0.7873, 0.4172, 0.7873, 0.665, 0.4739, 0.6443, 0.4739, 0.6443, 0.25, 0.665, 0.25, 0.48, 0.09981, 0.4593, 0.09981, 0.4593, 0.1774, 0.48, 0.1774, 0.4804, 0.09981, 0.4804, 0.1774, 0.4598, 0.1774, 0.4598, 0.09981, 0.4291, 0.25, 0.5118, 0.25, 0.5118, 0.5485, 0.4291, 0.5485, 0.6651, 0.7874, 0.6444, 0.7874, 0.6444, 0.4889, 0.6651, 0.4889, 0.4297, 0.25, 0.5124, 0.25, 0.5124, 0.5485, 0.4297, 0.5485, 0.665, 0.7874, 0.6443, 0.7874, 0.6443, 0.4889, 0.665, 0.4889, 0.6651, 0.4739, 0.6651, 0.4889, 0.6444, 0.4889, 0.6444, 0.4739, 0.665, 0.4739, 0.665, 0.4889, 0.6443, 0.4889, 0.6443, 0.4739, 0.4172, 0.5634, 0.4297, 0.5485, 0.5124, 0.5485, 0.5248, 0.5634, 0.4167, 0.5634, 0.4291, 0.5485, 0.5118, 0.5485, 0.5243, 0.5634, 0.3856, 0.09981, 0.3856, 0.1595, 0.3649, 0.1595, 0.3649, 0.09981])
me_cube_006.materials.append(mat_material_002)
me_cube_006.use_remesh_preserve_volume = False
me_cube_006.use_remesh_preserve_attributes = False
me_cube_006.use_mirror_vertex_groups = False
me_cube_006.update()

# ---- objects
ob_cube_003 = bpy.data.objects.new('Cube.003', me_cube_006)

# ---- transforms, parenting, visibility, modifiers, constraints
ob_cube_003.location = (0.0, 3.455e-09, 5.788e-08)
ob_cube_003.lineart.crease_threshold = 0.0
_m = ob_cube_003.modifiers.new('Boolean', 'BOOLEAN')
_m.operation = 'INTERSECT'
_m.solver = 'FAST'

# ---- collection membership
col_collection_1.objects.link(ob_cube_003)

# ---- scene / render settings (as saved in the file)
scene.frame_start = 1; scene.frame_end = 250; scene.frame_set(1)
scene.render.engine = 'BLENDER_EEVEE_NEXT'
scene.render.resolution_percentage = 50
scene.render.dither_intensity = 0.0
scene.cycles.use_denoising = False
scene.cycles.samples = 128
scene.cycles.sampling_pattern = 'TABULATED_SOBOL'
scene.cycles.use_adaptive_sampling = False
scene.cycles.use_light_tree = False
scene.cycles.blur_glossy = 0.0
scene.cycles.sample_clamp_indirect = 0.0
scene.view_settings.view_transform = 'Standard'
scene.unit_settings.scale_length = 0.01
bpy.context.view_layer.update()

# ---- added for rendering (the .blend has no active camera and no usable light): camera, sun
cam_auto = bpy.data.cameras.new('AutoCamera')
cam_auto.lens = 50.0
cam_auto.sensor_width = 36.0
cam_auto.clip_end = 1000.0
ob_auto_camera = bpy.data.objects.new('AutoCamera', cam_auto)
scene.collection.objects.link(ob_auto_camera)
ob_auto_camera.location = (35.2681, -42.3311, 28.5898)
ob_auto_camera.rotation_euler = (1.09748, -7.21219e-08, 0.694738)
scene.camera = ob_auto_camera
light_auto_sun = bpy.data.lights.new('AutoSun', 'SUN')
light_auto_sun.energy = 3.0
light_auto_sun.angle = 0.0523599
ob_auto_sun = bpy.data.objects.new('AutoSun', light_auto_sun)
scene.collection.objects.link(ob_auto_sun)
ob_auto_sun.rotation_euler = (0.872665, 0.174533, 0.523599)
bpy.context.view_layer.update()
